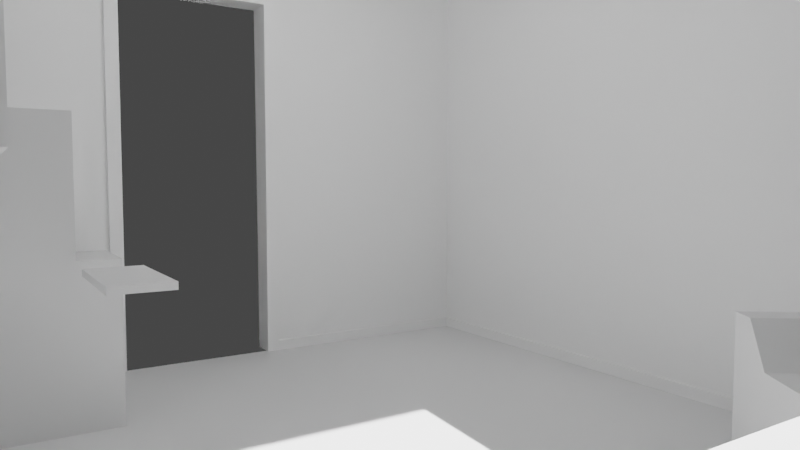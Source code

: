 # Source: office.blend  (saved by Blender 2.82.7; exported with 4.5.12 LTS)
import bpy
from mathutils import Matrix  # noqa: F401  (used for matrix-valued properties, if any)

bpy.ops.wm.read_factory_settings(use_empty=True)
scene = bpy.context.scene
scene.name = 'Scene'

# ---- collections
col_room = bpy.data.collections.new('Room'); scene.collection.children.link(col_room)
col_seating = bpy.data.collections.new('Seating'); scene.collection.children.link(col_seating)
col_workspace = bpy.data.collections.new('Workspace'); scene.collection.children.link(col_workspace)
col_wp1 = bpy.data.collections.new('WP1'); col_workspace.children.link(col_wp1)
col_wp2 = bpy.data.collections.new('WP2'); col_workspace.children.link(col_wp2)
col_misc = bpy.data.collections.new('Misc'); scene.collection.children.link(col_misc)
col_sockets = bpy.data.collections.new('Sockets'); col_misc.children.link(col_sockets)
col_entertainment = bpy.data.collections.new('Entertainment'); col_misc.children.link(col_entertainment)
col_decoration = bpy.data.collections.new('Decoration'); col_misc.children.link(col_decoration)
col_couch = bpy.data.collections.new('Couch')  # instanced only; not linked into the scene
col_sideboard = bpy.data.collections.new('Sideboard')  # instanced only; not linked into the scene

# ---- materials (node trees are filled in below, after node groups)
mat_material = bpy.data.materials.new('Material')
mat_material.alpha_threshold = 0.0
mat_material.line_color = (0.0, 0.0, 0.0, 1.0)
mat_beech = bpy.data.materials.new('Beech')

# ---- material node trees
mat_material.use_nodes = True; mat_material.node_tree.nodes.clear()
_N = mat_material.node_tree.nodes; _L = mat_material.node_tree.links
n0 = _N.new('ShaderNodeOutputMaterial'); n0.name = 'Material Output'; n0.location = (300, 300)
n1 = _N.new('ShaderNodeBsdfPrincipled'); n1.name = 'Principled BSDF'; n1.location = (10, 300)
n1.distribution = 'GGX'
n1.subsurface_method = 'BURLEY'
n1.inputs[0].default_value = (1.0, 1.0, 1.0, 1.0)
n1.inputs[2].default_value = 0.4
n1.inputs[3].default_value = 1.45
n1.inputs[27].default_value = (0.0, 0.0, 0.0, 1.0)
n1.inputs[28].default_value = 1.0
_L.new(n1.outputs[0], n0.inputs[0])
n0.is_active_output = True

# ---- world
world_world = bpy.data.worlds.new('World'); scene.world = world_world
world_world.use_nodes = True; world_world.node_tree.nodes.clear()
_N = world_world.node_tree.nodes; _L = world_world.node_tree.links
n0 = _N.new('ShaderNodeOutputWorld'); n0.name = 'World Output'; n0.location = (300, 300)
n1 = _N.new('ShaderNodeBackground'); n1.name = 'Background'; n1.location = (10, 300)
n1.inputs[0].default_value = (0.05088, 0.05088, 0.05088, 1.0)
_L.new(n1.outputs[0], n0.inputs[0])
n0.is_active_output = True
world_world.color = (0.05088, 0.05088, 0.05088)
world_world.use_sun_shadow = False
world_world.sun_shadow_jitter_overblur = 0.0

# ---- cameras
cam_camera = bpy.data.cameras.new('Camera')
cam_camera.lens = 30.0

# ---- lights
light_spot = bpy.data.lights.new('Spot', 'POINT')
light_spot.transmission_factor = 0.0
light_spot.energy = 15.0
light_spot.shadow_soft_size = 0.25
light_spot.shadow_maximum_resolution = 0.006
light_spot.use_absolute_resolution = True
light_spot_001 = bpy.data.lights.new('Spot.001', 'SUN')
light_spot_001.transmission_factor = 0.0
light_spot_001.energy = 15.0
light_spot_001.shadow_soft_size = 0.25

# ---- meshes
me_walls = bpy.data.meshes.new('Walls')
me_walls.from_pydata([(-0.12, -2.06, 0.72), (0.74, -2.06, 0.72), (1.485, 2.06, -7.451e-09), (-1.485, 2.06, -7.451e-09), (-1.485, -2.06, -7.451e-09), (-0.12, -2.06, -7.451e-09), (0.74, -2.06, -7.451e-09), (0.975, -2.06, -7.451e-09), (0.975, -1.57, -7.451e-09), (1.485, -1.57, -7.451e-09), (1.485, 2.06, 0.72), (-1.485, 2.06, 0.72), (-1.485, -2.06, 0.72), (0.975, -2.06, 0.72), (0.975, -1.57, 0.72), (1.485, -1.57, 0.72), (0.085, 2.06, 0.72), (1.485, 2.06, 0.915), (-1.485, -0.46, 2.52), (0.085, -0.46, 2.52), (1.29, 2.06, 0.72), (0.085, 2.06, 0.915), (0.125, 2.06, 0.915), (1.29, 2.06, 0.915), (1.485, 2.06, 2.3), (0.085, 2.06, 2.3), (0.125, 2.06, 2.3), (1.29, 2.06, 2.3), (1.485, 2.06, 2.52), (0.085, 2.06, 2.52), (0.125, 2.06, 2.52), (1.29, 2.06, 2.52), (0.125, 2.06, 0.72), (0.125, 2.175, 0.915), (1.29, 2.175, 0.915), (0.125, 2.175, 2.3), (1.29, 2.175, 2.3), (-1.485, -0.46, 0.72), (-1.485, -0.46, -7.451e-09), (1.485, -0.46, 2.52), (1.485, -0.46, 0.72), (1.485, -0.46, 0.0), (1.485, -0.46, 0.915), (1.485, -0.46, 2.3), (1.485, -1.57, 0.915), (0.975, -1.57, 0.915), (0.74, -2.06, 0.915), (0.975, -2.06, 0.915), (-0.12, -2.06, 0.915), (-1.485, -2.06, 0.915), (-1.485, -0.46, 0.915), (1.485, -1.57, 2.3), (0.975, -1.57, 2.3), (0.74, -2.06, 2.12), (0.975, -2.06, 2.3), (-0.12, -2.06, 2.12), (-1.485, -2.06, 2.3), (-1.485, -0.46, 2.3), (1.485, -1.57, 2.52), (0.975, -1.57, 2.52), (0.74, -2.06, 2.52), (0.975, -2.06, 2.52), (-0.12, -2.06, 2.52), (-1.485, -2.06, 2.52), (0.085, 2.06, -7.451e-09), (0.125, 2.06, -7.451e-09), (1.29, 2.06, 0.0), (-1.485, 1.787, 0.915), (0.085, 1.787, 0.915), (-1.485, -0.152, 2.3), (0.085, -0.152, 2.3)], [], [(38, 4, 12, 37), (41, 9, 15, 40), (6, 1, 13, 7), (11, 37, 38, 3), (9, 8, 14, 15), (10, 2, 41, 40), (21, 22, 26, 25), (27, 24, 28, 31), (26, 27, 31, 30), (25, 26, 30, 29), (16, 64, 65, 32), (27, 26, 35, 36), (27, 36, 34, 23), (26, 22, 33, 35), (8, 7, 13, 14), (66, 2, 10, 20), (22, 21, 16, 32), (42, 17, 10, 40), (24, 43, 39, 28), (27, 23, 17, 24), (13, 1, 46, 47), (45, 14, 13, 47), (44, 15, 14, 45), (42, 40, 15, 44), (0, 12, 49, 48), (50, 37, 12, 49), (47, 46, 53, 54), (24, 17, 42, 43), (5, 0, 12, 4), (45, 52, 51, 44), (56, 49, 50, 57), (47, 54, 52, 45), (44, 51, 43, 42), (49, 56, 55, 48), (51, 52, 59, 58), (54, 53, 60, 61), (52, 54, 61, 59), (55, 56, 63, 62), (18, 57, 56, 63), (43, 51, 58, 39), (53, 55, 62, 60), (3, 64, 16, 11), (66, 20, 32, 65), (20, 10, 17, 23), (32, 20, 23, 22), (67, 11, 37, 50), (16, 21, 68), (57, 69, 67, 50), (57, 18, 69), (25, 70, 68, 21), (25, 29, 19, 70)])
_uv = me_walls.uv_layers.new(name='UVMap')
_uv.uv.foreach_set('vector', [0.0, 0.0, 0.0, 0.0, 0.0, 0.0, 0.0, 0.0, 0.0, 0.0, 0.0, 0.0, 0.0, 0.0, 0.0, 0.0, 0.0, 0.0, 0.0, 0.0, 0.0, 0.0, 0.0, 0.0, 0.0, 0.0, 0.0, 0.0, 0.0, 0.0, 0.0, 0.0, 0.0, 0.0, 0.0, 0.0, 0.0, 0.0, 0.0, 0.0, 0.0, 0.0, 0.0, 0.0, 0.0, 0.0, 0.0, 0.0, 0.0, 0.0, 0.0, 0.0, 0.0, 0.0, 0.0, 0.0, 0.0, 0.0, 0.0, 0.0, 0.0, 0.0, 0.0, 0.0, 0.0, 0.0, 0.0, 0.0, 0.0, 0.0, 0.0, 0.0, 0.0, 0.0, 0.0, 0.0, 0.0, 0.0, 0.0, 0.0, 0.0, 0.0, 0.0, 0.0, 0.0, 0.0, 0.0, 0.0, 0.0, 0.0, 0.0, 0.0, 0.0, 0.0, 0.0, 0.0, 0.0, 0.0, 0.0, 0.0, 0.0, 0.0, 0.0, 0.0, 0.0, 0.0, 0.0, 0.0, 0.0, 0.0, 0.0, 0.0, 0.0, 0.0, 0.0, 0.0, 0.0, 0.0, 0.0, 0.0, 0.0, 0.0, 0.0, 0.0, 0.0, 0.0, 0.0, 0.0, 0.0, 0.0, 0.0, 0.0, 0.0, 0.0, 0.0, 0.0, 0.0, 0.0, 0.0, 0.0, 0.0, 0.0, 0.0, 0.0, 0.0, 0.0, 0.0, 0.0, 0.0, 0.0, 0.0, 0.0, 0.0, 0.0, 0.0, 0.0, 0.0, 0.0, 0.0, 0.0, 0.0, 0.0, 0.0, 0.0, 0.0, 0.0, 0.0, 0.0, 0.0, 0.0, 0.0, 0.0, 0.0, 0.0, 0.0, 0.0, 0.0, 0.0, 0.0, 0.0, 0.0, 0.0, 0.0, 0.0, 0.0, 0.0, 0.0, 0.0, 0.0, 0.0, 0.0, 0.0, 0.0, 0.0, 0.0, 0.0, 0.0, 0.0, 0.0, 0.0, 0.0, 0.0, 0.0, 0.0, 0.0, 0.0, 0.0, 0.0, 0.0, 0.0, 0.0, 0.0, 0.0, 0.0, 0.0, 0.0, 0.0, 0.0, 0.0, 0.0, 0.0, 0.0, 0.0, 0.0, 0.0, 0.0, 0.0, 0.0, 0.0, 0.0, 0.0, 0.0, 0.0, 0.0, 0.0, 0.0, 0.0, 0.0, 0.0, 0.0, 0.0, 0.0, 0.0, 0.0, 0.0, 0.0, 0.0, 0.0, 0.0, 0.0, 0.0, 0.0, 0.0, 0.0, 0.0, 0.0, 0.0, 0.0, 0.0, 0.0, 0.0, 0.0, 0.0, 0.0, 0.0, 0.0, 0.0, 0.0, 0.0, 0.0, 0.0, 0.0, 0.0, 0.0, 0.0, 0.0, 0.0, 0.0, 0.0, 0.0, 0.0, 0.0, 0.0, 0.0, 0.0, 0.0, 0.0, 0.0, 0.0, 0.0, 0.0, 0.0, 0.0, 0.0, 0.0, 0.0, 0.0, 0.0, 0.0, 0.0, 0.0, 0.0, 0.0, 0.0, 0.0, 0.0, 0.0, 0.0, 0.0, 0.0, 0.0, 0.0, 0.0, 0.0, 0.0, 0.0, 0.0, 0.0, 0.0, 0.0, 0.0, 0.0, 0.0, 0.0, 0.0, 0.0, 0.0, 0.0, 0.0, 0.0, 0.0, 0.0, 0.0, 0.0, 0.0, 0.0, 0.0, 0.0, 0.0, 0.0, 0.0, 0.0, 0.0, 0.0, 0.0, 0.0, 0.0, 0.0, 0.0, 0.0, 0.0, 0.0, 0.0, 0.0, 0.0, 0.0, 0.0, 0.0, 0.0, 0.0, 0.0, 0.0, 0.0, 0.0, 0.0, 0.0, 0.0, 0.0, 0.0, 0.0, 0.0, 0.0, 0.0, 0.0, 0.0, 0.0, 0.0, 0.0, 0.0, 0.0, 0.0, 0.0, 0.0, 0.0, 0.0, 0.0, 0.0, 0.0, 0.0, 0.0, 0.0, 0.0, 0.0, 0.0, 0.0, 0.0, 0.0, 0.0, 0.0, 0.0, 0.0, 0.0, 0.0, 0.0])
me_walls.materials.append(mat_material)
me_walls.use_remesh_preserve_volume = False
me_walls.use_remesh_preserve_attributes = False
me_walls.use_mirror_vertex_groups = False
me_walls.update()
me_baseboard = bpy.data.meshes.new('Baseboard')
me_baseboard.from_pydata([(1.465, 2.04, 0.0), (-1.465, 2.04, 0.0), (-1.465, -2.04, 0.0), (-1.465, 2.04, 0.06), (1.465, 2.04, 0.06), (0.955, -2.04, 0.0), (1.465, -1.55, 0.0), (0.955, -1.55, 0.0), (0.79, -2.04, 0.0), (-0.17, -2.04, 0.0), (-1.465, -2.04, 0.06), (0.955, -2.04, 0.06), (1.465, -1.55, 0.06), (0.955, -1.55, 0.06), (0.79, -2.04, 0.06), (-0.17, -2.04, 0.06), (1.485, 2.06, 0.06), (-1.485, 2.06, 0.06), (-1.485, -2.06, 0.06), (-0.17, -2.06, 0.06), (0.79, -2.06, 0.06), (0.975, -2.06, 0.06), (0.975, -1.57, 0.06), (1.485, -1.57, 0.06), (-1.465, -0.46, 0.0), (-1.465, -0.46, 0.06), (-1.485, -0.46, 0.06), (1.465, -0.46, 0.06), (1.465, -0.46, 7.451e-09), (1.485, -0.46, 0.06)], [], [(2, 9, 15, 10), (0, 1, 3, 4), (8, 5, 11, 14), (6, 7, 13, 12), (5, 7, 13, 11), (24, 2, 10, 25), (28, 0, 4, 27), (3, 17, 16, 4), (25, 26, 17, 3), (15, 19, 18, 10), (20, 14, 11, 21), (13, 22, 21, 11), (23, 12, 13, 22), (27, 4, 16, 29), (10, 18, 26, 25), (1, 24, 25, 3), (12, 27, 29, 23), (6, 28, 27, 12)])
_uv = me_baseboard.uv_layers.new(name='UVMap')
_uv.uv.foreach_set('vector', [0.0, 0.0, 0.0, 0.0, 0.0, 0.0, 0.0, 0.0, 0.0, 0.0, 0.0, 0.0, 0.0, 0.0, 0.0, 0.0, 0.0, 0.0, 0.0, 0.0, 0.0, 0.0, 0.0, 0.0, 0.0, 0.0, 0.0, 0.0, 0.0, 0.0, 0.0, 0.0, 0.0, 0.0, 0.0, 0.0, 0.0, 0.0, 0.0, 0.0, 0.0, 0.0, 0.0, 0.0, 0.0, 0.0, 0.0, 0.0, 0.0, 0.0, 0.0, 0.0, 0.0, 0.0, 0.0, 0.0, 0.0, 0.0, 0.0, 0.0, 0.0, 0.0, 0.0, 0.0, 0.0, 0.0, 0.0, 0.0, 0.0, 0.0, 0.0, 0.0, 0.0, 0.0, 0.0, 0.0, 0.0, 0.0, 0.0, 0.0, 0.0, 0.0, 0.0, 0.0, 0.0, 0.0, 0.0, 0.0, 0.0, 0.0, 0.0, 0.0, 0.0, 0.0, 0.0, 0.0, 0.0, 0.0, 0.0, 0.0, 0.0, 0.0, 0.0, 0.0, 0.0, 0.0, 0.0, 0.0, 0.0, 0.0, 0.0, 0.0, 0.0, 0.0, 0.0, 0.0, 0.0, 0.0, 0.0, 0.0, 0.0, 0.0, 0.0, 0.0, 0.0, 0.0, 0.0, 0.0, 0.0, 0.0, 0.0, 0.0, 0.0, 0.0, 0.0, 0.0, 0.0, 0.0, 0.0, 0.0, 0.0, 0.0, 0.0, 0.0])
me_baseboard.materials.append(mat_material)
me_baseboard.use_remesh_preserve_volume = False
me_baseboard.use_remesh_preserve_attributes = False
me_baseboard.use_mirror_vertex_groups = False
me_baseboard.update()
me_door = bpy.data.meshes.new('Door')
me_door.from_pydata([(0.79, -2.04, 0.0), (0.72, -2.04, 5.588e-09), (-0.1, -2.04, 0.0), (-0.17, -2.04, 0.0), (0.72, -2.152, 0.0), (-0.1, -2.186, 0.0), (-0.17, -2.06, 0.0), (0.79, -2.06, 0.0), (0.72, -2.04, 2.1), (0.79, -2.04, 2.17), (0.72, -2.21, 2.1), (0.79, -2.06, 2.17), (-0.17, -2.04, 2.17), (-0.1, -2.04, 2.1), (-0.1, -2.21, 2.1), (-0.17, -2.06, 2.17), (-0.12, -2.06, 0.0), (-0.12, -2.06, 2.12), (0.74, -2.06, 2.12), (0.74, -2.06, 0.0), (-0.12, -2.19, 0.0), (-0.12, -2.19, 2.12), (0.74, -2.19, 2.12), (0.74, -2.19, 0.0)], [], [(11, 9, 0, 7), (15, 6, 3, 12), (0, 9, 8, 1), (1, 8, 10, 4), (2, 5, 14, 13), (3, 2, 13, 12), (8, 13, 14, 10), (8, 9, 12, 13), (11, 15, 12, 9), (6, 15, 17, 16), (17, 15, 11, 18), (19, 18, 11, 7), (18, 19, 23, 22), (17, 18, 22, 21), (16, 17, 21, 20)])
_uv = me_door.uv_layers.new(name='UVMap')
_uv.uv.foreach_set('vector', [0.0, 0.0, 0.0, 0.0, 0.0, 0.0, 0.0, 0.0, 0.0, 0.0, 0.0, 0.0, 0.0, 0.0, 0.0, 0.0, 0.0, 0.0, 0.0, 0.0, 0.0, 0.0, 0.0, 0.0, 0.0, 0.0, 0.0, 0.0, 0.0, 0.0, 0.0, 0.0, 0.0, 0.0, 0.0, 0.0, 0.0, 0.0, 0.0, 0.0, 0.0, 0.0, 0.0, 0.0, 0.0, 0.0, 0.0, 0.0, 0.0, 0.0, 0.0, 0.0, 0.0, 0.0, 0.0, 0.0, 0.0, 0.0, 0.0, 0.0, 0.0, 0.0, 0.0, 0.0, 0.0, 0.0, 0.0, 0.0, 0.0, 0.0, 0.0, 0.0, 0.0, 0.0, 0.0, 0.0, 0.0, 0.0, 0.0, 0.0, 0.0, 0.0, 0.0, 0.0, 0.0, 0.0, 0.0, 0.0, 0.0, 0.0, 0.0, 0.0, 0.0, 0.0, 0.0, 0.0, 0.0, 0.0, 0.0, 0.0, 0.0, 0.0, 0.0, 0.0, 0.0, 0.0, 0.0, 0.0, 0.0, 0.0, 0.0, 0.0, 0.0, 0.0, 0.0, 0.0, 0.0, 0.0, 0.0, 0.0])
me_door.materials.append(mat_material)
me_door.use_remesh_preserve_volume = False
me_door.use_remesh_preserve_attributes = False
me_door.use_mirror_vertex_groups = False
me_door.update()
me_windowsill = bpy.data.meshes.new('Windowsill')
me_windowsill.from_pydata([(1.29, 2.175, 0.915), (0.125, 2.175, 0.915), (0.125, 2.025, 0.915), (1.29, 2.025, 0.915), (0.125, 2.025, 0.935), (1.29, 2.025, 0.935), (0.125, 2.175, 0.935), (1.29, 2.175, 0.935)], [], [(2, 3, 5, 4), (6, 7, 0, 1), (4, 5, 7, 6), (3, 0, 7, 5), (1, 0, 3, 2), (1, 2, 4, 6)])
_uv = me_windowsill.uv_layers.new(name='UVMap')
_uv.uv.foreach_set('vector', [0.0, 0.0, 0.0, 0.0, 0.0, 0.0, 0.0, 0.0, 0.0, 0.0, 0.0, 0.0, 0.0, 0.0, 0.0, 0.0, 0.0, 0.0, 0.0, 0.0, 0.0, 0.0, 0.0, 0.0, 0.0, 0.0, 0.0, 0.0, 0.0, 0.0, 0.0, 0.0, 0.0, 0.0, 0.0, 0.0, 0.0, 0.0, 0.0, 0.0, 0.0, 0.0, 0.0, 0.0, 0.0, 0.0, 0.0, 0.0])
me_windowsill.materials.append(mat_material)
me_windowsill.use_remesh_preserve_volume = False
me_windowsill.use_remesh_preserve_attributes = False
me_windowsill.use_mirror_vertex_groups = False
me_windowsill.update()
me_ceiling = bpy.data.meshes.new('Ceiling')
me_ceiling.from_pydata([(-1.485, 2.06, 0.72), (0.085, 2.06, 0.72), (-1.485, -0.46, 2.52), (0.085, -0.46, 2.52), (1.485, 2.06, 2.52), (0.085, 2.06, 2.52), (0.125, 2.06, 2.52), (1.29, 2.06, 2.52), (1.485, -0.46, 2.52), (1.485, -1.57, 2.52), (0.975, -1.57, 2.52), (0.74, -2.06, 2.52), (0.975, -2.06, 2.52), (-0.12, -2.06, 2.52), (-1.485, -2.06, 2.52), (-1.485, 1.787, 0.915), (0.085, 1.787, 0.915), (-1.485, -0.152, 2.3), (0.085, -0.152, 2.3), (0.125, -0.46, 2.52), (1.29, -0.46, 2.52), (0.74, -1.57, 2.52), (0.125, -1.57, 2.52)], [], [(16, 15, 0, 1), (2, 3, 13, 14), (18, 3, 2, 17), (16, 18, 17, 15), (6, 19, 3, 5), (4, 8, 20, 7), (7, 20, 19, 6), (20, 8, 9, 10), (21, 10, 12, 11), (10, 21, 19, 20), (13, 22, 21, 11), (19, 21, 22), (13, 3, 19, 22)])
_uv = me_ceiling.uv_layers.new(name='UVMap')
_uv.uv.foreach_set('vector', [0.0, 0.0, 0.0, 0.0, 0.0, 0.0, 0.0, 0.0, 0.0, 0.0, 0.0, 0.0, 0.0, 0.0, 0.0, 0.0, 0.0, 0.0, 0.0, 0.0, 0.0, 0.0, 0.0, 0.0, 0.0, 0.0, 0.0, 0.0, 0.0, 0.0, 0.0, 0.0, 0.0, 0.0, 0.0, 0.0, 0.0, 0.0, 0.0, 0.0, 0.0, 0.0, 0.0, 0.0, 0.0, 0.0, 0.0, 0.0, 0.0, 0.0, 0.0, 0.0, 0.0, 0.0, 0.0, 0.0, 0.0, 0.0, 0.0, 0.0, 0.0, 0.0, 0.0, 0.0, 0.0, 0.0, 0.0, 0.0, 0.0, 0.0, 0.0, 0.0, 0.0, 0.0, 0.0, 0.0, 0.0, 0.0, 0.0, 0.0, 0.0, 0.0, 0.0, 0.0, 0.0, 0.0, 0.0, 0.0, 0.0, 0.0, 0.0, 0.0, 0.0, 0.0, 0.0, 0.0, 0.0, 0.0, 0.0, 0.0, 0.0, 0.0])
me_ceiling.materials.append(mat_material)
me_ceiling.use_remesh_preserve_volume = False
me_ceiling.use_remesh_preserve_attributes = False
me_ceiling.use_mirror_vertex_groups = False
me_ceiling.update()
me_walls_001 = bpy.data.meshes.new('Walls.001')
me_walls_001.from_pydata([(-1.485, -2.06, -7.451e-09), (-0.12, -2.06, -7.451e-09), (0.74, -2.06, -7.451e-09), (0.975, -2.06, -7.451e-09), (-1.485, -2.06, -7.451e-09), (-0.12, -2.06, -7.451e-09), (0.74, -2.06, -7.451e-09), (0.975, -2.06, -7.451e-09), (-1.485, -1.57, -7.451e-09), (-0.12, -1.57, -7.451e-09), (0.74, -1.57, -7.451e-09), (0.975, -1.57, -7.451e-09), (1.485, -1.57, -7.451e-09), (-1.485, -0.46, -7.451e-09), (-0.12, -0.46, -7.451e-09), (0.74, -0.46, -7.451e-09), (0.975, -0.46, -7.451e-09), (1.485, -0.46, -7.451e-09), (1.29, 2.06, -7.451e-09), (1.485, 2.06, -7.451e-09), (0.125, 2.06, -7.451e-09), (0.085, 2.06, -7.451e-09), (-1.485, 2.06, -7.451e-09)], [], [(2, 3, 7, 6), (1, 0, 4, 5), (6, 7, 11, 10), (5, 4, 8, 9), (6, 10, 9, 5), (9, 8, 13, 14), (10, 11, 16, 15), (11, 12, 17, 16), (9, 10, 15, 14), (17, 19, 18, 16), (20, 15, 16, 18), (14, 15, 20, 21), (13, 14, 21, 22)])
_uv = me_walls_001.uv_layers.new(name='UVMap')
_uv.uv.foreach_set('vector', [0.1808, 0.9953, 0.1242, 0.9954, 0.1241, 0.9944, 0.1808, 0.9943, 0.3882, 0.9999, 0.7175, 0.9998, 0.7176, 0.994, 0.3883, 0.9942, 0.1808, 0.9943, 0.1241, 0.9944, 0.1241, 0.8762, 0.1808, 0.8761, 0.3883, 0.9942, 0.7176, 0.994, 0.7175, 0.8758, 0.3882, 0.876, 0.1808, 0.9943, 0.1808, 0.8761, 0.3882, 0.876, 0.3883, 0.9942, 0.3882, 0.876, 0.7175, 0.8758, 0.7174, 0.6081, 0.3881, 0.6081, 0.1808, 0.8761, 0.1241, 0.8762, 0.1238, 0.6084, 0.1805, 0.6083, 0.1241, 0.8762, 0.001019, 0.8763, 0.0007698, 0.6085, 0.1238, 0.6084, 0.3882, 0.876, 0.1808, 0.8761, 0.1805, 0.6083, 0.3881, 0.6081, 0.0007698, 0.6085, 8.47e-05, 0.0004721, 0.04713, 0.0004191, 0.1238, 0.6084, 0.3282, 8.953e-05, 0.1805, 0.6083, 0.1238, 0.6084, 0.04713, 0.0004191, 0.3881, 0.6081, 0.1805, 0.6083, 0.3282, 8.953e-05, 0.3389, 8.47e-05, 0.7174, 0.6081, 0.3881, 0.6081, 0.3389, 8.47e-05, 0.7176, 0.000212])
me_walls_001.materials.append(mat_beech)
me_walls_001.use_remesh_preserve_volume = False
me_walls_001.use_remesh_preserve_attributes = False
me_walls_001.use_mirror_vertex_groups = False
me_walls_001.update()
me_chair = bpy.data.meshes.new('Chair')
me_chair.from_pydata([(-0.45, -0.441, 0.0), (-0.45, -0.441, 0.9), (-0.45, 0.441, 0.0), (-0.45, 0.441, 0.9), (0.45, -0.441, 0.0), (0.45, -0.441, 0.6), (0.45, 0.441, 0.0), (0.45, 0.441, 0.6), (-0.45, 5.805e-07, 0.0), (-0.45, -0.441, 0.45), (-0.45, 5.805e-07, 0.9), (-0.45, 0.441, 0.45), (0.0, 0.441, 0.0), (0.0, 0.441, 0.6), (0.45, 5.805e-07, 0.0), (0.45, 5.805e-07, 0.45), (0.0, -0.441, 0.0), (0.0, -0.441, 0.6), (0.0, 5.805e-07, 0.45), (0.0, 5.805e-07, 0.0), (-0.45, 5.805e-07, 0.45), (-0.45, -0.2205, 0.0), (-0.45, -0.441, 0.675), (-0.45, 0.2205, 0.9), (-0.45, 0.441, 0.225), (-0.225, 0.441, 0.0), (0.225, 0.441, 0.6), (0.45, 0.441, 0.225), (0.45, 0.2205, 0.0), (0.45, -0.2205, 0.45), (0.45, -0.441, 0.225), (0.225, -0.441, 0.0), (-0.225, -0.441, 0.6), (-0.45, 0.2205, 0.0), (-0.45, -0.441, 0.225), (-0.45, -0.2205, 0.9), (-0.45, 0.441, 0.675), (0.225, 0.441, 0.0), (-0.225, 0.441, 0.6), (0.45, -0.2205, 0.0), (0.45, 0.2205, 0.45), (-0.225, -0.441, 0.0), (0.225, -0.441, 0.6), (0.0, -0.2205, 0.45), (0.0, 0.2205, 0.45), (0.225, 5.805e-07, 0.45), (-0.225, 5.805e-07, 0.45), (0.0, -0.2205, 0.0), (0.0, 0.2205, 0.0), (-0.225, 5.805e-07, 0.0), (0.225, 5.805e-07, 0.0), (0.0, -0.441, 0.225), (0.45, 5.805e-07, 0.225), (0.0, 0.441, 0.225), (-0.45, 0.2205, 0.45), (-0.45, -0.2205, 0.45), (-0.45, 5.805e-07, 0.225), (-0.45, 5.805e-07, 0.675), (-0.45, -0.2205, 0.675), (-0.45, -0.2205, 0.225), (-0.45, 0.2205, 0.225), (-0.225, 0.441, 0.225), (0.225, 0.441, 0.225), (0.45, 0.2205, 0.225), (0.45, -0.2205, 0.225), (0.225, -0.441, 0.225), (-0.225, -0.441, 0.225), (0.225, 0.2205, 0.0), (-0.225, 0.2205, 0.0), (-0.225, -0.2205, 0.0), (-0.225, 0.2205, 0.45), (0.225, 0.2205, 0.45), (0.225, -0.2205, 0.45), (-0.225, -0.2205, 0.45), (0.225, -0.2205, 0.0), (-0.45, 0.2205, 0.675), (-0.45, -0.3307, 0.0), (-0.45, -0.441, 0.7875), (-0.45, 0.3308, 0.9), (-0.45, 0.441, 0.1125), (-0.3375, 0.441, 0.0), (0.3375, 0.441, 0.6), (0.45, 0.441, 0.1125), (0.45, 0.3308, 0.0), (0.45, -0.3307, 0.6), (0.45, -0.441, 0.1125), (0.3375, -0.441, 0.0), (-0.3375, -0.441, 0.9), (-0.45, 0.1103, 0.0), (-0.45, -0.441, 0.3375), (-0.45, -0.1102, 0.9), (-0.45, 0.441, 0.5625), (0.1125, 0.441, 0.0), (-0.1125, 0.441, 0.6), (0.45, -0.1102, 0.0), (0.45, 0.1103, 0.45), (-0.1125, -0.441, 0.0), (0.1125, -0.441, 0.6), (0.0, -0.3307, 0.6), (0.0, 0.1103, 0.45), (0.3375, 5.805e-07, 0.45), (-0.1125, 5.805e-07, 0.45), (0.0, -0.3307, 0.0), (0.0, 0.1103, 0.0), (-0.3375, 5.805e-07, 0.0), (0.1125, 5.805e-07, 0.0), (-0.3375, -0.441, 0.45), (0.0, -0.441, 0.1125), (0.45, 5.805e-07, 0.1125), (0.0, 0.441, 0.1125), (-0.45, 0.3308, 0.45), (-0.45, -0.1102, 0.45), (-0.45, 5.805e-07, 0.1125), (-0.45, 5.805e-07, 0.5625), (-0.45, -0.1102, 0.0), (-0.45, -0.441, 0.5625), (-0.45, 0.1103, 0.9), (-0.45, 0.441, 0.3375), (-0.1125, 0.441, 0.0), (0.1125, 0.441, 0.6), (0.45, 0.441, 0.3375), (0.45, 0.1103, 0.0), (0.45, -0.1102, 0.45), (0.45, -0.441, 0.3375), (0.1125, -0.441, 0.0), (-0.1125, -0.441, 0.6), (-0.45, 0.3308, 0.0), (-0.45, -0.441, 0.1125), (-0.45, -0.3307, 0.9), (-0.45, 0.441, 0.7875), (0.3375, 0.441, 0.0), (-0.3375, 0.441, 0.9), (0.45, -0.3307, 0.0), (0.45, 0.3308, 0.6), (-0.3375, -0.441, 0.0), (0.3375, -0.441, 0.6), (0.0, -0.1102, 0.45), (0.0, 0.3308, 0.6), (0.1125, 5.805e-07, 0.45), (-0.3375, 5.805e-07, 0.9), (0.0, -0.1102, 0.0), (0.0, 0.3308, 0.0), (-0.1125, 5.805e-07, 0.0), (0.3375, 5.805e-07, 0.0), (0.0, -0.441, 0.3375), (0.45, 5.805e-07, 0.3375), (-0.3375, 0.441, 0.45), (0.0, 0.441, 0.3375), (-0.45, 0.1103, 0.45), (-0.45, -0.3307, 0.45), (-0.45, 5.805e-07, 0.3375), (-0.45, 5.805e-07, 0.7875), (-0.45, -0.1102, 0.675), (-0.45, -0.3307, 0.675), (-0.45, -0.2205, 0.5625), (-0.45, -0.2205, 0.7875), (-0.45, -0.1102, 0.225), (-0.45, -0.3307, 0.225), (-0.45, -0.2205, 0.1125), (-0.45, -0.2205, 0.3375), (-0.45, 0.3308, 0.225), (-0.45, 0.1103, 0.225), (-0.45, 0.2205, 0.1125), (-0.45, 0.2205, 0.3375), (-0.3375, 0.441, 0.675), (-0.1125, 0.441, 0.225), (-0.3375, 0.441, 0.225), (-0.225, 0.441, 0.1125), (-0.225, 0.441, 0.3375), (0.3375, 0.441, 0.225), (0.1125, 0.441, 0.225), (0.225, 0.441, 0.1125), (0.225, 0.441, 0.3375), (0.45, 0.1103, 0.225), (0.45, 0.3308, 0.225), (0.45, 0.2205, 0.1125), (0.45, 0.2205, 0.3375), (0.45, -0.3307, 0.225), (0.45, -0.1102, 0.225), (0.45, -0.2205, 0.1125), (0.45, -0.2205, 0.3375), (0.1125, -0.441, 0.225), (0.3375, -0.441, 0.225), (0.225, -0.441, 0.1125), (0.225, -0.441, 0.3375), (-0.3375, -0.441, 0.225), (-0.1125, -0.441, 0.225), (-0.225, -0.441, 0.1125), (-0.225, -0.441, 0.3375), (0.225, 0.1103, 0.0), (0.225, 0.3308, 0.0), (0.1125, 0.2205, 0.0), (0.3375, 0.2205, 0.0), (-0.225, 0.1103, 0.0), (-0.225, 0.3308, 0.0), (-0.3375, 0.2205, 0.0), (-0.1125, 0.2205, 0.0), (-0.225, -0.3307, 0.0), (-0.225, -0.1102, 0.0), (-0.3375, -0.2205, 0.0), (-0.1125, -0.2205, 0.0), (-0.225, 0.1103, 0.45), (-0.225, 0.3308, 0.6), (-0.1125, 0.2205, 0.45), (-0.3375, 0.2205, 0.9), (0.225, 0.1103, 0.45), (0.225, 0.3308, 0.6), (0.3375, 0.2205, 0.45), (0.1125, 0.2205, 0.45), (0.225, -0.3307, 0.6), (0.225, -0.1102, 0.45), (0.3375, -0.2205, 0.45), (0.1125, -0.2205, 0.45), (-0.225, -0.3307, 0.6), (-0.225, -0.1102, 0.45), (-0.1125, -0.2205, 0.45), (-0.3375, -0.2205, 0.9), (0.225, -0.3307, 0.0), (0.225, -0.1102, 0.0), (0.1125, -0.2205, 0.0), (0.3375, -0.2205, 0.0), (-0.3375, -0.441, 0.675), (-0.45, 0.3308, 0.675), (-0.45, 0.1103, 0.675), (-0.45, 0.2205, 0.5625), (-0.45, 0.2205, 0.7875), (-0.45, 0.1103, 0.7875), (-0.45, 0.1103, 0.5625), (-0.45, 0.3308, 0.5625), (-0.3375, -0.441, 0.5625), (0.3375, -0.1102, 0.0), (0.1125, -0.1102, 0.0), (0.1125, -0.3307, 0.0), (-0.3375, -0.1102, 0.9), (-0.1125, -0.1102, 0.45), (-0.1125, -0.3307, 0.6), (0.1125, -0.1102, 0.45), (0.3375, -0.1102, 0.45), (0.3375, -0.3307, 0.6), (0.1125, 0.3308, 0.6), (0.3375, 0.3308, 0.6), (0.3375, 0.1103, 0.45), (-0.3375, 0.3308, 0.9), (-0.1125, 0.3308, 0.6), (-0.1125, 0.1103, 0.45), (-0.1125, -0.1102, 0.0), (-0.3375, -0.1102, 0.0), (-0.3375, -0.3307, 0.0), (-0.1125, 0.3308, 0.0), (-0.3375, 0.3308, 0.0), (-0.3375, 0.1103, 0.0), (0.3375, 0.3308, 0.0), (0.1125, 0.3308, 0.0), (0.1125, 0.1103, 0.0), (-0.1125, -0.441, 0.3375), (-0.1125, -0.441, 0.1125), (-0.3375, -0.441, 0.1125), (0.3375, -0.441, 0.3375), (0.3375, -0.441, 0.1125), (0.1125, -0.441, 0.1125), (0.45, -0.1102, 0.3375), (0.45, -0.1102, 0.1125), (0.45, -0.3307, 0.1125), (0.45, 0.3308, 0.3375), (0.45, 0.3308, 0.1125), (0.45, 0.1103, 0.1125), (0.1125, 0.441, 0.3375), (0.1125, 0.441, 0.1125), (0.3375, 0.441, 0.1125), (-0.3375, 0.441, 0.3375), (-0.3375, 0.441, 0.1125), (-0.1125, 0.441, 0.1125), (-0.3375, 0.441, 0.7875), (-0.3375, 0.441, 0.5625), (-0.45, 0.1103, 0.3375), (-0.45, 0.1103, 0.1125), (-0.45, 0.3308, 0.1125), (-0.45, -0.3307, 0.3375), (-0.45, -0.3307, 0.1125), (-0.45, -0.1102, 0.1125), (-0.45, -0.3307, 0.7875), (-0.45, -0.3307, 0.5625), (-0.45, -0.1102, 0.5625), (-0.45, -0.1102, 0.7875), (-0.45, -0.1102, 0.3375), (-0.45, 0.3308, 0.3375), (-0.1125, 0.441, 0.3375), (0.3375, 0.441, 0.3375), (0.45, 0.1103, 0.3375), (0.45, -0.3307, 0.3375), (0.1125, -0.441, 0.3375), (-0.3375, -0.441, 0.3375), (0.3375, 0.1103, 0.0), (-0.1125, 0.1103, 0.0), (-0.1125, -0.3307, 0.0), (-0.3375, 0.1103, 0.9), (0.1125, 0.1103, 0.45), (0.1125, -0.3307, 0.6), (-0.3375, -0.3307, 0.9), (0.3375, -0.3307, 0.0), (-0.3375, -0.441, 0.7875), (-0.45, 0.3308, 0.7875)], [], [(301, 78, 3, 129), (300, 87, 1, 77), (299, 132, 4, 86), (298, 128, 1, 87), (297, 98, 17, 97), (296, 99, 18, 138), (295, 116, 10, 139), (294, 102, 16, 96), (293, 103, 19, 142), (292, 121, 14, 143), (291, 106, 9, 89), (285, 110, 11, 117), (284, 111, 20, 150), (283, 90, 10, 151), (282, 152, 57, 113), (281, 153, 58, 154), (280, 128, 35, 155), (279, 156, 56, 112), (278, 157, 59, 158), (277, 149, 55, 159), (276, 160, 24, 79), (275, 161, 60, 162), (274, 148, 54, 163), (271, 165, 53, 109), (270, 166, 61, 167), (268, 169, 27, 82), (267, 170, 62, 171), (265, 173, 52, 108), (264, 174, 63, 175), (262, 177, 30, 85), (261, 178, 64, 179), (259, 181, 51, 107), (258, 182, 65, 183), (256, 185, 34, 127), (255, 186, 66, 187), (253, 189, 50, 105), (252, 190, 67, 191), (251, 83, 28, 192), (250, 193, 49, 104), (249, 194, 68, 195), (248, 141, 48, 196), (247, 197, 41, 134), (246, 198, 69, 199), (245, 140, 47, 200), (244, 201, 46, 101), (243, 202, 70, 203), (242, 78, 23, 204), (241, 205, 45, 100), (240, 206, 71, 207), (239, 137, 44, 208), (238, 209, 42, 135), (237, 210, 72, 211), (236, 136, 43, 212), (235, 213, 32, 125), (234, 214, 73, 215), (233, 90, 35, 216), (232, 217, 31, 124), (231, 218, 74, 219), (230, 94, 39, 220), (229, 221, 22, 115), (228, 222, 36, 91), (227, 223, 75, 224), (226, 116, 23, 225), (223, 226, 225, 75), (57, 151, 226, 223), (151, 10, 116, 226), (148, 227, 224, 54), (20, 113, 227, 148), (113, 57, 223, 227), (110, 228, 91, 11), (54, 224, 228, 110), (224, 75, 222, 228), (106, 229, 115, 9), (218, 230, 220, 74), (50, 143, 230, 218), (143, 14, 94, 230), (140, 231, 219, 47), (19, 105, 231, 140), (105, 50, 218, 231), (102, 232, 124, 16), (47, 219, 232, 102), (219, 74, 217, 232), (214, 233, 216, 73), (46, 139, 233, 214), (139, 10, 90, 233), (136, 234, 215, 43), (18, 101, 234, 136), (101, 46, 214, 234), (98, 235, 125, 17), (43, 215, 235, 98), (215, 73, 213, 235), (210, 236, 212, 72), (45, 138, 236, 210), (138, 18, 136, 236), (100, 45, 210, 237), (84, 238, 135, 5), (29, 211, 238, 84), (211, 72, 209, 238), (206, 239, 208, 71), (26, 119, 239, 206), (119, 13, 137, 239), (133, 240, 207, 40), (7, 81, 240, 133), (81, 26, 206, 240), (207, 71, 205, 241), (202, 242, 204, 70), (38, 131, 242, 202), (131, 3, 78, 242), (137, 243, 203, 44), (13, 93, 243, 137), (93, 38, 202, 243), (99, 244, 101, 18), (44, 203, 244, 99), (203, 70, 201, 244), (198, 245, 200, 69), (49, 142, 245, 198), (142, 19, 140, 245), (114, 246, 199, 21), (8, 104, 246, 114), (104, 49, 198, 246), (76, 247, 134, 0), (21, 199, 247, 76), (199, 69, 197, 247), (194, 248, 196, 68), (25, 118, 248, 194), (118, 12, 141, 248), (126, 249, 195, 33), (2, 80, 249, 126), (80, 25, 194, 249), (88, 250, 104, 8), (33, 195, 250, 88), (195, 68, 193, 250), (190, 251, 192, 67), (37, 130, 251, 190), (130, 6, 83, 251), (141, 252, 191, 48), (12, 92, 252, 141), (92, 37, 190, 252), (103, 253, 105, 19), (48, 191, 253, 103), (191, 67, 189, 253), (186, 254, 188, 66), (51, 144, 254, 186), (96, 255, 187, 41), (16, 107, 255, 96), (107, 51, 186, 255), (134, 256, 127, 0), (41, 187, 256, 134), (187, 66, 185, 256), (182, 257, 184, 65), (30, 123, 257, 182), (86, 258, 183, 31), (4, 85, 258, 86), (85, 30, 182, 258), (124, 259, 107, 16), (31, 183, 259, 124), (183, 65, 181, 259), (178, 260, 180, 64), (52, 145, 260, 178), (94, 261, 179, 39), (14, 108, 261, 94), (108, 52, 178, 261), (132, 262, 85, 4), (39, 179, 262, 132), (179, 64, 177, 262), (174, 263, 176, 63), (27, 120, 263, 174), (83, 264, 175, 28), (6, 82, 264, 83), (82, 27, 174, 264), (121, 265, 108, 14), (28, 175, 265, 121), (175, 63, 173, 265), (170, 266, 172, 62), (53, 147, 266, 170), (92, 267, 171, 37), (12, 109, 267, 92), (109, 53, 170, 267), (130, 268, 82, 6), (37, 171, 268, 130), (171, 62, 169, 268), (166, 269, 168, 61), (24, 117, 269, 166), (117, 11, 146, 269), (80, 270, 167, 25), (2, 79, 270, 80), (79, 24, 166, 270), (118, 271, 109, 12), (25, 167, 271, 118), (167, 61, 165, 271), (36, 129, 272, 164), (129, 3, 131, 272), (11, 91, 273, 146), (91, 36, 164, 273), (161, 274, 163, 60), (56, 150, 274, 161), (150, 20, 148, 274), (88, 275, 162, 33), (8, 112, 275, 88), (112, 56, 161, 275), (126, 276, 79, 2), (33, 162, 276, 126), (162, 60, 160, 276), (157, 277, 159, 59), (34, 89, 277, 157), (89, 9, 149, 277), (76, 278, 158, 21), (0, 127, 278, 76), (127, 34, 157, 278), (114, 279, 112, 8), (21, 158, 279, 114), (158, 59, 156, 279), (153, 280, 155, 58), (22, 77, 280, 153), (77, 1, 128, 280), (149, 281, 154, 55), (9, 115, 281, 149), (115, 22, 153, 281), (111, 282, 113, 20), (55, 154, 282, 111), (154, 58, 152, 282), (152, 283, 151, 57), (58, 155, 283, 152), (155, 35, 90, 283), (156, 284, 150, 56), (59, 159, 284, 156), (159, 55, 111, 284), (160, 285, 117, 24), (60, 163, 285, 160), (163, 54, 110, 285), (165, 286, 147, 53), (61, 168, 286, 165), (169, 287, 120, 27), (62, 172, 287, 169), (173, 288, 145, 52), (63, 176, 288, 173), (177, 289, 123, 30), (64, 180, 289, 177), (181, 290, 144, 51), (65, 184, 290, 181), (185, 291, 89, 34), (66, 188, 291, 185), (189, 292, 143, 50), (67, 192, 292, 189), (192, 28, 121, 292), (193, 293, 142, 49), (68, 196, 293, 193), (196, 48, 103, 293), (197, 294, 96, 41), (69, 200, 294, 197), (200, 47, 102, 294), (201, 295, 139, 46), (70, 204, 295, 201), (204, 23, 116, 295), (205, 296, 138, 45), (71, 208, 296, 205), (208, 44, 99, 296), (209, 297, 97, 42), (72, 212, 297, 209), (212, 43, 98, 297), (213, 298, 87, 32), (73, 216, 298, 213), (216, 35, 128, 298), (217, 299, 86, 31), (74, 220, 299, 217), (220, 39, 132, 299), (221, 300, 77, 22), (222, 301, 129, 36), (75, 225, 301, 222), (225, 23, 78, 301), (29, 122, 237, 211), (122, 15, 100, 237), (15, 95, 241, 100), (207, 241, 95, 40), (40, 176, 263, 133), (38, 272, 131), (272, 38, 164), (273, 164, 38), (146, 273, 38), (168, 269, 146, 38), (93, 286, 168, 38), (13, 147, 286, 93), (119, 266, 147, 13), (26, 172, 266, 119), (81, 287, 172, 26), (7, 120, 287, 81), (133, 263, 120, 7), (87, 300, 32), (300, 221, 32), (229, 32, 221), (29, 180, 260, 122), (122, 260, 145, 15), (15, 145, 288, 95), (95, 288, 176, 40), (84, 289, 180, 29), (5, 123, 289, 84), (135, 257, 123, 5), (42, 184, 257, 135), (97, 290, 184, 42), (17, 144, 290, 97), (125, 254, 144, 17), (32, 188, 254, 125), (188, 32, 106, 291), (106, 32, 229)])
_uv = me_chair.uv_layers.new(name='UVMap')
_uv.uv.foreach_set('vector', [0.5938, 0.2188, 0.625, 0.2188, 0.625, 0.25, 0.5938, 0.25, 0.5938, 0.9688, 0.625, 0.9688, 0.625, 1.0, 0.5938, 1.0, 0.3438, 0.7188, 0.375, 0.7188, 0.375, 0.75, 0.3438, 0.75, 0.8438, 0.7188, 0.875, 0.7188, 0.875, 0.75, 0.8438, 0.75, 0.7188, 0.7188, 0.75, 0.7188, 0.75, 0.75, 0.7188, 0.75, 0.7188, 0.5938, 0.75, 0.5938, 0.75, 0.625, 0.7188, 0.625, 0.8438, 0.5938, 0.875, 0.5938, 0.875, 0.625, 0.8438, 0.625, 0.2188, 0.7188, 0.25, 0.7188, 0.25, 0.75, 0.2188, 0.75, 0.2188, 0.5938, 0.25, 0.5938, 0.25, 0.625, 0.2188, 0.625, 0.3438, 0.5938, 0.375, 0.5938, 0.375, 0.625, 0.3438, 0.625, 0.4688, 0.9688, 0.5, 0.9688, 0.5, 1.0, 0.4688, 1.0, 0.4688, 0.2188, 0.5, 0.2188, 0.5, 0.25, 0.4688, 0.25, 0.4688, 0.09375, 0.5, 0.09375, 0.5, 0.125, 0.4688, 0.125, 0.5938, 0.09375, 0.625, 0.09375, 0.625, 0.125, 0.5938, 0.125, 0.5312, 0.09375, 0.5625, 0.09375, 0.5625, 0.125, 0.5312, 0.125, 0.5312, 0.03125, 0.5625, 0.03125, 0.5625, 0.0625, 0.5312, 0.0625, 0.5938, 0.03125, 0.625, 0.03125, 0.625, 0.0625, 0.5938, 0.0625, 0.4062, 0.09375, 0.4375, 0.09375, 0.4375, 0.125, 0.4062, 0.125, 0.4062, 0.03125, 0.4375, 0.03125, 0.4375, 0.0625, 0.4062, 0.0625, 0.4688, 0.03125, 0.5, 0.03125, 0.5, 0.0625, 0.4688, 0.0625, 0.4062, 0.2188, 0.4375, 0.2188, 0.4375, 0.25, 0.4062, 0.25, 0.4062, 0.1562, 0.4375, 0.1562, 0.4375, 0.1875, 0.4062, 0.1875, 0.4688, 0.1562, 0.5, 0.1562, 0.5, 0.1875, 0.4688, 0.1875, 0.4062, 0.3438, 0.4375, 0.3438, 0.4375, 0.375, 0.4062, 0.375, 0.4062, 0.2812, 0.4375, 0.2812, 0.4375, 0.3125, 0.4062, 0.3125, 0.4062, 0.4688, 0.4375, 0.4688, 0.4375, 0.5, 0.4062, 0.5, 0.4062, 0.4062, 0.4375, 0.4062, 0.4375, 0.4375, 0.4062, 0.4375, 0.4062, 0.5938, 0.4375, 0.5938, 0.4375, 0.625, 0.4062, 0.625, 0.4062, 0.5312, 0.4375, 0.5312, 0.4375, 0.5625, 0.4062, 0.5625, 0.4062, 0.7188, 0.4375, 0.7188, 0.4375, 0.75, 0.4062, 0.75, 0.4062, 0.6562, 0.4375, 0.6562, 0.4375, 0.6875, 0.4062, 0.6875, 0.4062, 0.8438, 0.4375, 0.8438, 0.4375, 0.875, 0.4062, 0.875, 0.4062, 0.7812, 0.4375, 0.7812, 0.4375, 0.8125, 0.4062, 0.8125, 0.4062, 0.9688, 0.4375, 0.9688, 0.4375, 1.0, 0.4062, 1.0, 0.4062, 0.9062, 0.4375, 0.9062, 0.4375, 0.9375, 0.4062, 0.9375, 0.2812, 0.5938, 0.3125, 0.5938, 0.3125, 0.625, 0.2812, 0.625, 0.2812, 0.5312, 0.3125, 0.5312, 0.3125, 0.5625, 0.2812, 0.5625, 0.3438, 0.5312, 0.375, 0.5312, 0.375, 0.5625, 0.3438, 0.5625, 0.1562, 0.5938, 0.1875, 0.5938, 0.1875, 0.625, 0.1562, 0.625, 0.1562, 0.5312, 0.1875, 0.5312, 0.1875, 0.5625, 0.1562, 0.5625, 0.2188, 0.5312, 0.25, 0.5312, 0.25, 0.5625, 0.2188, 0.5625, 0.1562, 0.7188, 0.1875, 0.7188, 0.1875, 0.75, 0.1562, 0.75, 0.1562, 0.6562, 0.1875, 0.6562, 0.1875, 0.6875, 0.1562, 0.6875, 0.2188, 0.6562, 0.25, 0.6562, 0.25, 0.6875, 0.2188, 0.6875, 0.7812, 0.5938, 0.8125, 0.5938, 0.8125, 0.625, 0.7812, 0.625, 0.7812, 0.5312, 0.8125, 0.5312, 0.8125, 0.5625, 0.7812, 0.5625, 0.8438, 0.5312, 0.875, 0.5312, 0.875, 0.5625, 0.8438, 0.5625, 0.6562, 0.5938, 0.6875, 0.5938, 0.6875, 0.625, 0.6562, 0.625, 0.6562, 0.5312, 0.6875, 0.5312, 0.6875, 0.5625, 0.6562, 0.5625, 0.7188, 0.5312, 0.75, 0.5312, 0.75, 0.5625, 0.7188, 0.5625, 0.6562, 0.7188, 0.6875, 0.7188, 0.6875, 0.75, 0.6562, 0.75, 0.6562, 0.6562, 0.6875, 0.6562, 0.6875, 0.6875, 0.6562, 0.6875, 0.7188, 0.6562, 0.75, 0.6562, 0.75, 0.6875, 0.7188, 0.6875, 0.7812, 0.7188, 0.8125, 0.7188, 0.8125, 0.75, 0.7812, 0.75, 0.7812, 0.6562, 0.8125, 0.6562, 0.8125, 0.6875, 0.7812, 0.6875, 0.8438, 0.6562, 0.875, 0.6562, 0.875, 0.6875, 0.8438, 0.6875, 0.2812, 0.7188, 0.3125, 0.7188, 0.3125, 0.75, 0.2812, 0.75, 0.2812, 0.6562, 0.3125, 0.6562, 0.3125, 0.6875, 0.2812, 0.6875, 0.3438, 0.6562, 0.375, 0.6562, 0.375, 0.6875, 0.3438, 0.6875, 0.5312, 0.9688, 0.5625, 0.9688, 0.5625, 1.0, 0.5312, 1.0, 0.5312, 0.2188, 0.5625, 0.2188, 0.5625, 0.25, 0.5312, 0.25, 0.5312, 0.1562, 0.5625, 0.1562, 0.5625, 0.1875, 0.5312, 0.1875, 0.5938, 0.1562, 0.625, 0.1562, 0.625, 0.1875, 0.5938, 0.1875, 0.5625, 0.1562, 0.5938, 0.1562, 0.5938, 0.1875, 0.5625, 0.1875, 0.5625, 0.125, 0.5938, 0.125, 0.5938, 0.1562, 0.5625, 0.1562, 0.5938, 0.125, 0.625, 0.125, 0.625, 0.1562, 0.5938, 0.1562, 0.5, 0.1562, 0.5312, 0.1562, 0.5312, 0.1875, 0.5, 0.1875, 0.5, 0.125, 0.5312, 0.125, 0.5312, 0.1562, 0.5, 0.1562, 0.5312, 0.125, 0.5625, 0.125, 0.5625, 0.1562, 0.5312, 0.1562, 0.5, 0.2188, 0.5312, 0.2188, 0.5312, 0.25, 0.5, 0.25, 0.5, 0.1875, 0.5312, 0.1875, 0.5312, 0.2188, 0.5, 0.2188, 0.5312, 0.1875, 0.5625, 0.1875, 0.5625, 0.2188, 0.5312, 0.2188, 0.5, 0.9688, 0.5312, 0.9688, 0.5312, 1.0, 0.5, 1.0, 0.3125, 0.6562, 0.3438, 0.6562, 0.3438, 0.6875, 0.3125, 0.6875, 0.3125, 0.625, 0.3438, 0.625, 0.3438, 0.6562, 0.3125, 0.6562, 0.3438, 0.625, 0.375, 0.625, 0.375, 0.6562, 0.3438, 0.6562, 0.25, 0.6562, 0.2812, 0.6562, 0.2812, 0.6875, 0.25, 0.6875, 0.25, 0.625, 0.2812, 0.625, 0.2812, 0.6562, 0.25, 0.6562, 0.2812, 0.625, 0.3125, 0.625, 0.3125, 0.6562, 0.2812, 0.6562, 0.25, 0.7188, 0.2812, 0.7188, 0.2812, 0.75, 0.25, 0.75, 0.25, 0.6875, 0.2812, 0.6875, 0.2812, 0.7188, 0.25, 0.7188, 0.2812, 0.6875, 0.3125, 0.6875, 0.3125, 0.7188, 0.2812, 0.7188, 0.8125, 0.6562, 0.8438, 0.6562, 0.8438, 0.6875, 0.8125, 0.6875, 0.8125, 0.625, 0.8438, 0.625, 0.8438, 0.6562, 0.8125, 0.6562, 0.8438, 0.625, 0.875, 0.625, 0.875, 0.6562, 0.8438, 0.6562, 0.75, 0.6562, 0.7812, 0.6562, 0.7812, 0.6875, 0.75, 0.6875, 0.75, 0.625, 0.7812, 0.625, 0.7812, 0.6562, 0.75, 0.6562, 0.7812, 0.625, 0.8125, 0.625, 0.8125, 0.6562, 0.7812, 0.6562, 0.75, 0.7188, 0.7812, 0.7188, 0.7812, 0.75, 0.75, 0.75, 0.75, 0.6875, 0.7812, 0.6875, 0.7812, 0.7188, 0.75, 0.7188, 0.7812, 0.6875, 0.8125, 0.6875, 0.8125, 0.7188, 0.7812, 0.7188, 0.6875, 0.6562, 0.7188, 0.6562, 0.7188, 0.6875, 0.6875, 0.6875, 0.6875, 0.625, 0.7188, 0.625, 0.7188, 0.6562, 0.6875, 0.6562, 0.7188, 0.625, 0.75, 0.625, 0.75, 0.6562, 0.7188, 0.6562, 0.6562, 0.625, 0.6875, 0.625, 0.6875, 0.6562, 0.6562, 0.6562, 0.625, 0.7188, 0.6562, 0.7188, 0.6562, 0.75, 0.625, 0.75, 0.625, 0.6875, 0.6562, 0.6875, 0.6562, 0.7188, 0.625, 0.7188, 0.6562, 0.6875, 0.6875, 0.6875, 0.6875, 0.7188, 0.6562, 0.7188, 0.6875, 0.5312, 0.7188, 0.5312, 0.7188, 0.5625, 0.6875, 0.5625, 0.6875, 0.5, 0.7188, 0.5, 0.7188, 0.5312, 0.6875, 0.5312, 0.7188, 0.5, 0.75, 0.5, 0.75, 0.5312, 0.7188, 0.5312, 0.625, 0.5312, 0.6562, 0.5312, 0.6562, 0.5625, 0.625, 0.5625, 0.625, 0.5, 0.6562, 0.5, 0.6562, 0.5312, 0.625, 0.5312, 0.6562, 0.5, 0.6875, 0.5, 0.6875, 0.5312, 0.6562, 0.5312, 0.6562, 0.5625, 0.6875, 0.5625, 0.6875, 0.5938, 0.6562, 0.5938, 0.8125, 0.5312, 0.8438, 0.5312, 0.8438, 0.5625, 0.8125, 0.5625, 0.8125, 0.5, 0.8438, 0.5, 0.8438, 0.5312, 0.8125, 0.5312, 0.8438, 0.5, 0.875, 0.5, 0.875, 0.5312, 0.8438, 0.5312, 0.75, 0.5312, 0.7812, 0.5312, 0.7812, 0.5625, 0.75, 0.5625, 0.75, 0.5, 0.7812, 0.5, 0.7812, 0.5312, 0.75, 0.5312, 0.7812, 0.5, 0.8125, 0.5, 0.8125, 0.5312, 0.7812, 0.5312, 0.75, 0.5938, 0.7812, 0.5938, 0.7812, 0.625, 0.75, 0.625, 0.75, 0.5625, 0.7812, 0.5625, 0.7812, 0.5938, 0.75, 0.5938, 0.7812, 0.5625, 0.8125, 0.5625, 0.8125, 0.5938, 0.7812, 0.5938, 0.1875, 0.6562, 0.2188, 0.6562, 0.2188, 0.6875, 0.1875, 0.6875, 0.1875, 0.625, 0.2188, 0.625, 0.2188, 0.6562, 0.1875, 0.6562, 0.2188, 0.625, 0.25, 0.625, 0.25, 0.6562, 0.2188, 0.6562, 0.125, 0.6562, 0.1562, 0.6562, 0.1562, 0.6875, 0.125, 0.6875, 0.125, 0.625, 0.1562, 0.625, 0.1562, 0.6562, 0.125, 0.6562, 0.1562, 0.625, 0.1875, 0.625, 0.1875, 0.6562, 0.1562, 0.6562, 0.125, 0.7188, 0.1562, 0.7188, 0.1562, 0.75, 0.125, 0.75, 0.125, 0.6875, 0.1562, 0.6875, 0.1562, 0.7188, 0.125, 0.7188, 0.1562, 0.6875, 0.1875, 0.6875, 0.1875, 0.7188, 0.1562, 0.7188, 0.1875, 0.5312, 0.2188, 0.5312, 0.2188, 0.5625, 0.1875, 0.5625, 0.1875, 0.5, 0.2188, 0.5, 0.2188, 0.5312, 0.1875, 0.5312, 0.2188, 0.5, 0.25, 0.5, 0.25, 0.5312, 0.2188, 0.5312, 0.125, 0.5312, 0.1562, 0.5312, 0.1562, 0.5625, 0.125, 0.5625, 0.125, 0.5, 0.1562, 0.5, 0.1562, 0.5312, 0.125, 0.5312, 0.1562, 0.5, 0.1875, 0.5, 0.1875, 0.5312, 0.1562, 0.5312, 0.125, 0.5938, 0.1562, 0.5938, 0.1562, 0.625, 0.125, 0.625, 0.125, 0.5625, 0.1562, 0.5625, 0.1562, 0.5938, 0.125, 0.5938, 0.1562, 0.5625, 0.1875, 0.5625, 0.1875, 0.5938, 0.1562, 0.5938, 0.3125, 0.5312, 0.3438, 0.5312, 0.3438, 0.5625, 0.3125, 0.5625, 0.3125, 0.5, 0.3438, 0.5, 0.3438, 0.5312, 0.3125, 0.5312, 0.3438, 0.5, 0.375, 0.5, 0.375, 0.5312, 0.3438, 0.5312, 0.25, 0.5312, 0.2812, 0.5312, 0.2812, 0.5625, 0.25, 0.5625, 0.25, 0.5, 0.2812, 0.5, 0.2812, 0.5312, 0.25, 0.5312, 0.2812, 0.5, 0.3125, 0.5, 0.3125, 0.5312, 0.2812, 0.5312, 0.25, 0.5938, 0.2812, 0.5938, 0.2812, 0.625, 0.25, 0.625, 0.25, 0.5625, 0.2812, 0.5625, 0.2812, 0.5938, 0.25, 0.5938, 0.2812, 0.5625, 0.3125, 0.5625, 0.3125, 0.5938, 0.2812, 0.5938, 0.4375, 0.9062, 0.4688, 0.9062, 0.4688, 0.9375, 0.4375, 0.9375, 0.4375, 0.875, 0.4688, 0.875, 0.4688, 0.9062, 0.4375, 0.9062, 0.375, 0.9062, 0.4062, 0.9062, 0.4062, 0.9375, 0.375, 0.9375, 0.375, 0.875, 0.4062, 0.875, 0.4062, 0.9062, 0.375, 0.9062, 0.4062, 0.875, 0.4375, 0.875, 0.4375, 0.9062, 0.4062, 0.9062, 0.375, 0.9688, 0.4062, 0.9688, 0.4062, 1.0, 0.375, 1.0, 0.375, 0.9375, 0.4062, 0.9375, 0.4062, 0.9688, 0.375, 0.9688, 0.4062, 0.9375, 0.4375, 0.9375, 0.4375, 0.9688, 0.4062, 0.9688, 0.4375, 0.7812, 0.4688, 0.7812, 0.4688, 0.8125, 0.4375, 0.8125, 0.4375, 0.75, 0.4688, 0.75, 0.4688, 0.7812, 0.4375, 0.7812, 0.375, 0.7812, 0.4062, 0.7812, 0.4062, 0.8125, 0.375, 0.8125, 0.375, 0.75, 0.4062, 0.75, 0.4062, 0.7812, 0.375, 0.7812, 0.4062, 0.75, 0.4375, 0.75, 0.4375, 0.7812, 0.4062, 0.7812, 0.375, 0.8438, 0.4062, 0.8438, 0.4062, 0.875, 0.375, 0.875, 0.375, 0.8125, 0.4062, 0.8125, 0.4062, 0.8438, 0.375, 0.8438, 0.4062, 0.8125, 0.4375, 0.8125, 0.4375, 0.8438, 0.4062, 0.8438, 0.4375, 0.6562, 0.4688, 0.6562, 0.4688, 0.6875, 0.4375, 0.6875, 0.4375, 0.625, 0.4688, 0.625, 0.4688, 0.6562, 0.4375, 0.6562, 0.375, 0.6562, 0.4062, 0.6562, 0.4062, 0.6875, 0.375, 0.6875, 0.375, 0.625, 0.4062, 0.625, 0.4062, 0.6562, 0.375, 0.6562, 0.4062, 0.625, 0.4375, 0.625, 0.4375, 0.6562, 0.4062, 0.6562, 0.375, 0.7188, 0.4062, 0.7188, 0.4062, 0.75, 0.375, 0.75, 0.375, 0.6875, 0.4062, 0.6875, 0.4062, 0.7188, 0.375, 0.7188, 0.4062, 0.6875, 0.4375, 0.6875, 0.4375, 0.7188, 0.4062, 0.7188, 0.4375, 0.5312, 0.4688, 0.5312, 0.4688, 0.5625, 0.4375, 0.5625, 0.4375, 0.5, 0.4688, 0.5, 0.4688, 0.5312, 0.4375, 0.5312, 0.375, 0.5312, 0.4062, 0.5312, 0.4062, 0.5625, 0.375, 0.5625, 0.375, 0.5, 0.4062, 0.5, 0.4062, 0.5312, 0.375, 0.5312, 0.4062, 0.5, 0.4375, 0.5, 0.4375, 0.5312, 0.4062, 0.5312, 0.375, 0.5938, 0.4062, 0.5938, 0.4062, 0.625, 0.375, 0.625, 0.375, 0.5625, 0.4062, 0.5625, 0.4062, 0.5938, 0.375, 0.5938, 0.4062, 0.5625, 0.4375, 0.5625, 0.4375, 0.5938, 0.4062, 0.5938, 0.4375, 0.4062, 0.4688, 0.4062, 0.4688, 0.4375, 0.4375, 0.4375, 0.4375, 0.375, 0.4688, 0.375, 0.4688, 0.4062, 0.4375, 0.4062, 0.375, 0.4062, 0.4062, 0.4062, 0.4062, 0.4375, 0.375, 0.4375, 0.375, 0.375, 0.4062, 0.375, 0.4062, 0.4062, 0.375, 0.4062, 0.4062, 0.375, 0.4375, 0.375, 0.4375, 0.4062, 0.4062, 0.4062, 0.375, 0.4688, 0.4062, 0.4688, 0.4062, 0.5, 0.375, 0.5, 0.375, 0.4375, 0.4062, 0.4375, 0.4062, 0.4688, 0.375, 0.4688, 0.4062, 0.4375, 0.4375, 0.4375, 0.4375, 0.4688, 0.4062, 0.4688, 0.4375, 0.2812, 0.4688, 0.2812, 0.4688, 0.3125, 0.4375, 0.3125, 0.4375, 0.25, 0.4688, 0.25, 0.4688, 0.2812, 0.4375, 0.2812, 0.4688, 0.25, 0.5, 0.25, 0.5, 0.2812, 0.4688, 0.2812, 0.375, 0.2812, 0.4062, 0.2812, 0.4062, 0.3125, 0.375, 0.3125, 0.375, 0.25, 0.4062, 0.25, 0.4062, 0.2812, 0.375, 0.2812, 0.4062, 0.25, 0.4375, 0.25, 0.4375, 0.2812, 0.4062, 0.2812, 0.375, 0.3438, 0.4062, 0.3438, 0.4062, 0.375, 0.375, 0.375, 0.375, 0.3125, 0.4062, 0.3125, 0.4062, 0.3438, 0.375, 0.3438, 0.4062, 0.3125, 0.4375, 0.3125, 0.4375, 0.3438, 0.4062, 0.3438, 0.5625, 0.25, 0.5938, 0.25, 0.5938, 0.2812, 0.5625, 0.2812, 0.5938, 0.25, 0.625, 0.25, 0.625, 0.2812, 0.5938, 0.2812, 0.5, 0.25, 0.5312, 0.25, 0.5312, 0.2812, 0.5, 0.2812, 0.5312, 0.25, 0.5625, 0.25, 0.5625, 0.2812, 0.5312, 0.2812, 0.4375, 0.1562, 0.4688, 0.1562, 0.4688, 0.1875, 0.4375, 0.1875, 0.4375, 0.125, 0.4688, 0.125, 0.4688, 0.1562, 0.4375, 0.1562, 0.4688, 0.125, 0.5, 0.125, 0.5, 0.1562, 0.4688, 0.1562, 0.375, 0.1562, 0.4062, 0.1562, 0.4062, 0.1875, 0.375, 0.1875, 0.375, 0.125, 0.4062, 0.125, 0.4062, 0.1562, 0.375, 0.1562, 0.4062, 0.125, 0.4375, 0.125, 0.4375, 0.1562, 0.4062, 0.1562, 0.375, 0.2188, 0.4062, 0.2188, 0.4062, 0.25, 0.375, 0.25, 0.375, 0.1875, 0.4062, 0.1875, 0.4062, 0.2188, 0.375, 0.2188, 0.4062, 0.1875, 0.4375, 0.1875, 0.4375, 0.2188, 0.4062, 0.2188, 0.4375, 0.03125, 0.4688, 0.03125, 0.4688, 0.0625, 0.4375, 0.0625, 0.4375, 0.0, 0.4688, 0.0, 0.4688, 0.03125, 0.4375, 0.03125, 0.4688, 0.0, 0.5, 0.0, 0.5, 0.03125, 0.4688, 0.03125, 0.375, 0.03125, 0.4062, 0.03125, 0.4062, 0.0625, 0.375, 0.0625, 0.375, 0.0, 0.4062, 0.0, 0.4062, 0.03125, 0.375, 0.03125, 0.4062, 0.0, 0.4375, 0.0, 0.4375, 0.03125, 0.4062, 0.03125, 0.375, 0.09375, 0.4062, 0.09375, 0.4062, 0.125, 0.375, 0.125, 0.375, 0.0625, 0.4062, 0.0625, 0.4062, 0.09375, 0.375, 0.09375, 0.4062, 0.0625, 0.4375, 0.0625, 0.4375, 0.09375, 0.4062, 0.09375, 0.5625, 0.03125, 0.5938, 0.03125, 0.5938, 0.0625, 0.5625, 0.0625, 0.5625, 0.0, 0.5938, 0.0, 0.5938, 0.03125, 0.5625, 0.03125, 0.5938, 0.0, 0.625, 0.0, 0.625, 0.03125, 0.5938, 0.03125, 0.5, 0.03125, 0.5312, 0.03125, 0.5312, 0.0625, 0.5, 0.0625, 0.5, 0.0, 0.5312, 0.0, 0.5312, 0.03125, 0.5, 0.03125, 0.5312, 0.0, 0.5625, 0.0, 0.5625, 0.03125, 0.5312, 0.03125, 0.5, 0.09375, 0.5312, 0.09375, 0.5312, 0.125, 0.5, 0.125, 0.5, 0.0625, 0.5312, 0.0625, 0.5312, 0.09375, 0.5, 0.09375, 0.5312, 0.0625, 0.5625, 0.0625, 0.5625, 0.09375, 0.5312, 0.09375, 0.5625, 0.09375, 0.5938, 0.09375, 0.5938, 0.125, 0.5625, 0.125, 0.5625, 0.0625, 0.5938, 0.0625, 0.5938, 0.09375, 0.5625, 0.09375, 0.5938, 0.0625, 0.625, 0.0625, 0.625, 0.09375, 0.5938, 0.09375, 0.4375, 0.09375, 0.4688, 0.09375, 0.4688, 0.125, 0.4375, 0.125, 0.4375, 0.0625, 0.4688, 0.0625, 0.4688, 0.09375, 0.4375, 0.09375, 0.4688, 0.0625, 0.5, 0.0625, 0.5, 0.09375, 0.4688, 0.09375, 0.4375, 0.2188, 0.4688, 0.2188, 0.4688, 0.25, 0.4375, 0.25, 0.4375, 0.1875, 0.4688, 0.1875, 0.4688, 0.2188, 0.4375, 0.2188, 0.4688, 0.1875, 0.5, 0.1875, 0.5, 0.2188, 0.4688, 0.2188, 0.4375, 0.3438, 0.4688, 0.3438, 0.4688, 0.375, 0.4375, 0.375, 0.4375, 0.3125, 0.4688, 0.3125, 0.4688, 0.3438, 0.4375, 0.3438, 0.4375, 0.4688, 0.4688, 0.4688, 0.4688, 0.5, 0.4375, 0.5, 0.4375, 0.4375, 0.4688, 0.4375, 0.4688, 0.4688, 0.4375, 0.4688, 0.4375, 0.5938, 0.4688, 0.5938, 0.4688, 0.625, 0.4375, 0.625, 0.4375, 0.5625, 0.4688, 0.5625, 0.4688, 0.5938, 0.4375, 0.5938, 0.4375, 0.7188, 0.4688, 0.7188, 0.4688, 0.75, 0.4375, 0.75, 0.4375, 0.6875, 0.4688, 0.6875, 0.4688, 0.7188, 0.4375, 0.7188, 0.4375, 0.8438, 0.4688, 0.8438, 0.4688, 0.875, 0.4375, 0.875, 0.4375, 0.8125, 0.4688, 0.8125, 0.4688, 0.8438, 0.4375, 0.8438, 0.4375, 0.9688, 0.4688, 0.9688, 0.4688, 1.0, 0.4375, 1.0, 0.4375, 0.9375, 0.4688, 0.9375, 0.4688, 0.9688, 0.4375, 0.9688, 0.3125, 0.5938, 0.3438, 0.5938, 0.3438, 0.625, 0.3125, 0.625, 0.3125, 0.5625, 0.3438, 0.5625, 0.3438, 0.5938, 0.3125, 0.5938, 0.3438, 0.5625, 0.375, 0.5625, 0.375, 0.5938, 0.3438, 0.5938, 0.1875, 0.5938, 0.2188, 0.5938, 0.2188, 0.625, 0.1875, 0.625, 0.1875, 0.5625, 0.2188, 0.5625, 0.2188, 0.5938, 0.1875, 0.5938, 0.2188, 0.5625, 0.25, 0.5625, 0.25, 0.5938, 0.2188, 0.5938, 0.1875, 0.7188, 0.2188, 0.7188, 0.2188, 0.75, 0.1875, 0.75, 0.1875, 0.6875, 0.2188, 0.6875, 0.2188, 0.7188, 0.1875, 0.7188, 0.2188, 0.6875, 0.25, 0.6875, 0.25, 0.7188, 0.2188, 0.7188, 0.8125, 0.5938, 0.8438, 0.5938, 0.8438, 0.625, 0.8125, 0.625, 0.8125, 0.5625, 0.8438, 0.5625, 0.8438, 0.5938, 0.8125, 0.5938, 0.8438, 0.5625, 0.875, 0.5625, 0.875, 0.5938, 0.8438, 0.5938, 0.6875, 0.5938, 0.7188, 0.5938, 0.7188, 0.625, 0.6875, 0.625, 0.6875, 0.5625, 0.7188, 0.5625, 0.7188, 0.5938, 0.6875, 0.5938, 0.7188, 0.5625, 0.75, 0.5625, 0.75, 0.5938, 0.7188, 0.5938, 0.6875, 0.7188, 0.7188, 0.7188, 0.7188, 0.75, 0.6875, 0.75, 0.6875, 0.6875, 0.7188, 0.6875, 0.7188, 0.7188, 0.6875, 0.7188, 0.7188, 0.6875, 0.75, 0.6875, 0.75, 0.7188, 0.7188, 0.7188, 0.8125, 0.7188, 0.8438, 0.7188, 0.8438, 0.75, 0.8125, 0.75, 0.8125, 0.6875, 0.8438, 0.6875, 0.8438, 0.7188, 0.8125, 0.7188, 0.8438, 0.6875, 0.875, 0.6875, 0.875, 0.7188, 0.8438, 0.7188, 0.3125, 0.7188, 0.3438, 0.7188, 0.3438, 0.75, 0.3125, 0.75, 0.3125, 0.6875, 0.3438, 0.6875, 0.3438, 0.7188, 0.3125, 0.7188, 0.3438, 0.6875, 0.375, 0.6875, 0.375, 0.7188, 0.3438, 0.7188, 0.5625, 0.9688, 0.5938, 0.9688, 0.5938, 1.0, 0.5625, 1.0, 0.5625, 0.2188, 0.5938, 0.2188, 0.5938, 0.25, 0.5625, 0.25, 0.5625, 0.1875, 0.5938, 0.1875, 0.5938, 0.2188, 0.5625, 0.2188, 0.5938, 0.1875, 0.625, 0.1875, 0.625, 0.2188, 0.5938, 0.2188, 0.625, 0.6875, 0.0, 0.0, 0.6562, 0.6562, 0.6562, 0.6875, 0.0, 0.0, 0.0, 0.0, 0.6562, 0.625, 0.6562, 0.6562, 0.0, 0.0, 0.0, 0.0, 0.6562, 0.5938, 0.6562, 0.625, 0.6562, 0.5625, 0.6562, 0.5938, 0.0, 0.0, 0.625, 0.5625, 0.625, 0.5625, 0.4688, 0.5625, 0.4688, 0.5312, 0.625, 0.5312, 0.8125, 0.5, 0.5938, 0.2812, 0.625, 0.2812, 0.5938, 0.2812, 0.8125, 0.5, 0.5625, 0.2812, 0.5312, 0.2812, 0.5625, 0.2812, 0.8125, 0.5, 0.5, 0.2812, 0.5312, 0.2812, 0.8125, 0.5, 0.4688, 0.3125, 0.4688, 0.2812, 0.5, 0.2812, 0.8125, 0.5, 0.7812, 0.5, 0.4688, 0.3438, 0.4688, 0.3125, 0.8125, 0.5, 0.75, 0.5, 0.4688, 0.375, 0.4688, 0.3438, 0.7812, 0.5, 0.7188, 0.5, 0.4688, 0.4062, 0.4688, 0.375, 0.75, 0.5, 0.6875, 0.5, 0.4688, 0.4375, 0.4688, 0.4062, 0.7188, 0.5, 0.6562, 0.5, 0.4688, 0.4688, 0.4688, 0.4375, 0.6875, 0.5, 0.625, 0.5, 0.4688, 0.5, 0.4688, 0.4688, 0.6562, 0.5, 0.625, 0.5312, 0.4688, 0.5312, 0.4688, 0.5, 0.625, 0.5, 0.625, 0.9688, 0.5938, 0.9688, 0.8125, 0.75, 0.5938, 0.9688, 0.5625, 0.9688, 0.8125, 0.75, 0.5312, 0.9688, 0.8125, 0.75, 0.5625, 0.9688, 0.625, 0.6875, 0.4688, 0.6875, 0.4688, 0.6562, 0.0, 0.0, 0.0, 0.0, 0.4688, 0.6562, 0.4688, 0.625, 0.0, 0.0, 0.0, 0.0, 0.4688, 0.625, 0.4688, 0.5938, 0.0, 0.0, 0.0, 0.0, 0.4688, 0.5938, 0.4688, 0.5625, 0.625, 0.5625, 0.625, 0.7188, 0.4688, 0.7188, 0.4688, 0.6875, 0.625, 0.6875, 0.625, 0.75, 0.4688, 0.75, 0.4688, 0.7188, 0.625, 0.7188, 0.6562, 0.75, 0.4688, 0.7812, 0.4688, 0.75, 0.625, 0.75, 0.6875, 0.75, 0.4688, 0.8125, 0.4688, 0.7812, 0.6562, 0.75, 0.7188, 0.75, 0.4688, 0.8438, 0.4688, 0.8125, 0.6875, 0.75, 0.75, 0.75, 0.4688, 0.875, 0.4688, 0.8438, 0.7188, 0.75, 0.7812, 0.75, 0.4688, 0.9062, 0.4688, 0.875, 0.75, 0.75, 0.8125, 0.75, 0.4688, 0.9375, 0.4688, 0.9062, 0.7812, 0.75, 0.4688, 0.9375, 0.8125, 0.75, 0.5, 0.9688, 0.4688, 0.9688, 0.5, 0.9688, 0.8125, 0.75, 0.5312, 0.9688])
me_chair.use_remesh_fix_poles = True
me_chair.use_remesh_preserve_attributes = False
me_chair.use_mirror_vertex_groups = False
me_chair.update()
me_footrest = bpy.data.meshes.new('Footrest')
me_footrest.from_pydata([(-1.298, 0.905, 0.0), (-1.298, 0.905, 0.8), (-0.1994, 1.6, 0.0), (-0.1994, 1.6, 0.8), (-0.6998, -0.04174, 0.0), (-0.6998, -0.04174, 0.8), (0.399, 0.6529, 0.0), (0.399, 0.6529, 0.8)], [], [(0, 1, 3, 2), (2, 3, 7, 6), (6, 7, 5, 4), (4, 5, 1, 0), (2, 6, 4, 0), (7, 3, 1, 5)])
_uv = me_footrest.uv_layers.new(name='UVMap')
_uv.uv.foreach_set('vector', [0.375, 0.0, 0.625, 0.0, 0.625, 0.25, 0.375, 0.25, 0.375, 0.25, 0.625, 0.25, 0.625, 0.5, 0.375, 0.5, 0.375, 0.5, 0.625, 0.5, 0.625, 0.75, 0.375, 0.75, 0.375, 0.75, 0.625, 0.75, 0.625, 1.0, 0.375, 1.0, 0.125, 0.5, 0.375, 0.5, 0.375, 0.75, 0.125, 0.75, 0.625, 0.5, 0.875, 0.5, 0.875, 0.75, 0.625, 0.75])
me_footrest.use_remesh_fix_poles = True
me_footrest.use_remesh_preserve_attributes = False
me_footrest.use_mirror_vertex_groups = False
me_footrest.update()
me_cube_002 = bpy.data.meshes.new('Cube.002')
me_cube_002.from_pydata([(-0.3, -0.2, 0.0), (0.3, -0.2, 0.0), (-0.3, 0.2, 0.0), (0.3, 0.2, 0.0), (-0.3, -0.2, 0.72), (0.3, -0.2, 0.72), (-0.3, 0.2, 0.72), (0.3, 0.2, 0.72)], [], [(0, 2, 3, 1), (4, 5, 7, 6), (1, 3, 7, 5), (2, 0, 4, 6), (3, 2, 6, 7), (0, 1, 5, 4)])
_uv = me_cube_002.uv_layers.new(name='UVMap')
_uv.uv.foreach_set('vector', [0.0, 0.0, 0.0, 1.0, 1.0, 1.0, 1.0, 0.0, 0.0, 0.0, 1.0, 0.0, 1.0, 1.0, 0.0, 1.0, 1.0, 0.0, 1.0, 1.0, 1.0, 1.0, 1.0, 0.0, 0.0, 1.0, 0.0, 0.0, 0.0, 0.0, 0.0, 1.0, 1.0, 1.0, 0.0, 1.0, 0.0, 1.0, 1.0, 1.0, 0.0, 0.0, 1.0, 0.0, 1.0, 0.0, 0.0, 0.0])
me_cube_002.use_remesh_fix_poles = True
me_cube_002.use_remesh_preserve_attributes = False
me_cube_002.use_mirror_vertex_groups = False
me_cube_002.update()
me_pictureframe = bpy.data.meshes.new('PictureFrame')
me_pictureframe.from_pydata([], [], [])
me_pictureframe.materials.append(None)
me_pictureframe.materials.append(None)
me_pictureframe.update()
me_keyboardwp1 = bpy.data.meshes.new('KeyboardWP1')
me_keyboardwp1.from_pydata([(-0.235, -0.1, 0.0), (-0.235, -0.1, 0.025), (-0.235, 0.1, 0.0), (-0.235, 0.1, 0.025), (0.235, -0.1, 0.0), (0.235, -0.1, 0.025), (0.235, 0.1, 0.0), (0.235, 0.1, 0.025)], [], [(0, 1, 3, 2), (2, 3, 7, 6), (6, 7, 5, 4), (4, 5, 1, 0), (2, 6, 4, 0), (7, 3, 1, 5)])
_uv = me_keyboardwp1.uv_layers.new(name='UVMap')
_uv.uv.foreach_set('vector', [0.375, 0.0, 0.625, 0.0, 0.625, 0.25, 0.375, 0.25, 0.375, 0.25, 0.625, 0.25, 0.625, 0.5, 0.375, 0.5, 0.375, 0.5, 0.625, 0.5, 0.625, 0.75, 0.375, 0.75, 0.375, 0.75, 0.625, 0.75, 0.625, 1.0, 0.375, 1.0, 0.125, 0.5, 0.375, 0.5, 0.375, 0.75, 0.125, 0.75, 0.625, 0.5, 0.875, 0.5, 0.875, 0.75, 0.625, 0.75])
me_keyboardwp1.use_remesh_fix_poles = True
me_keyboardwp1.use_remesh_preserve_attributes = False
me_keyboardwp1.use_mirror_vertex_groups = False
me_keyboardwp1.update()
me_table = bpy.data.meshes.new('Table')
me_table.from_pydata([], [], [])
me_table.materials.append(None)
me_table.materials.append(None)
me_table.update()
me_magnetboard = bpy.data.meshes.new('Magnetboard')
me_magnetboard.from_pydata([], [], [])
me_magnetboard.materials.append(None)
me_magnetboard.update()
me_cube_010 = bpy.data.meshes.new('Cube.010')
me_cube_010.from_pydata([], [], [])
me_cube_010.update()
me_keyboardwp2 = bpy.data.meshes.new('KeyboardWP2')
me_keyboardwp2.from_pydata([(-0.235, -0.1, 0.0), (-0.235, -0.1, 0.025), (-0.235, 0.1, 0.0), (-0.235, 0.1, 0.025), (0.235, -0.1, 0.0), (0.235, -0.1, 0.025), (0.235, 0.1, 0.0), (0.235, 0.1, 0.025)], [], [(0, 1, 3, 2), (2, 3, 7, 6), (6, 7, 5, 4), (4, 5, 1, 0), (2, 6, 4, 0), (7, 3, 1, 5)])
_uv = me_keyboardwp2.uv_layers.new(name='UVMap')
_uv.uv.foreach_set('vector', [0.375, 0.0, 0.625, 0.0, 0.625, 0.25, 0.375, 0.25, 0.375, 0.25, 0.625, 0.25, 0.625, 0.5, 0.375, 0.5, 0.375, 0.5, 0.625, 0.5, 0.625, 0.75, 0.375, 0.75, 0.375, 0.75, 0.625, 0.75, 0.625, 1.0, 0.375, 1.0, 0.125, 0.5, 0.375, 0.5, 0.375, 0.75, 0.125, 0.75, 0.625, 0.5, 0.875, 0.5, 0.875, 0.75, 0.625, 0.75])
me_keyboardwp2.use_remesh_fix_poles = True
me_keyboardwp2.use_remesh_preserve_attributes = False
me_keyboardwp2.use_mirror_vertex_groups = False
me_keyboardwp2.update()
me_cube_001 = bpy.data.meshes.new('Cube.001')
me_cube_001.from_pydata([(-0.2912, -0.07598, 0.0), (-0.2912, -0.07598, 0.52), (-0.2912, 0.214, 0.0), (-0.2912, 0.214, 0.52), (0.2188, -0.07598, 0.0), (0.2188, -0.07598, 0.52), (0.2188, 0.214, 0.0), (0.2188, 0.214, 0.52)], [], [(0, 1, 3, 2), (2, 3, 7, 6), (6, 7, 5, 4), (4, 5, 1, 0), (2, 6, 4, 0), (7, 3, 1, 5)])
_uv = me_cube_001.uv_layers.new(name='UVMap')
_uv.uv.foreach_set('vector', [0.375, 0.0, 0.625, 0.0, 0.625, 0.25, 0.375, 0.25, 0.375, 0.25, 0.625, 0.25, 0.625, 0.5, 0.375, 0.5, 0.375, 0.5, 0.625, 0.5, 0.625, 0.75, 0.375, 0.75, 0.375, 0.75, 0.625, 0.75, 0.625, 1.0, 0.375, 1.0, 0.125, 0.5, 0.375, 0.5, 0.375, 0.75, 0.125, 0.75, 0.625, 0.5, 0.875, 0.5, 0.875, 0.75, 0.625, 0.75])
me_cube_001.use_remesh_fix_poles = True
me_cube_001.use_remesh_preserve_attributes = False
me_cube_001.use_mirror_vertex_groups = False
me_cube_001.update()
me_table_1 = bpy.data.meshes.new('Table')
me_table_1.from_pydata([], [], [])
me_table_1.materials.append(None)
me_table_1.materials.append(None)
me_table_1.update()
me_socket3slots = bpy.data.meshes.new('Socket3Slots')
me_socket3slots.from_pydata([], [], [])
me_socket3slots.materials.append(None)
me_socket3slots.update()
me_socket1slot = bpy.data.meshes.new('Socket1Slot')
me_socket1slot.from_pydata([], [], [])
me_socket1slot.materials.append(None)
me_socket1slot.update()
me_socket2slots = bpy.data.meshes.new('Socket2Slots')
me_socket2slots.from_pydata([], [], [])
me_socket2slots.materials.append(None)
me_socket2slots.update()
me_tg3442de = bpy.data.meshes.new('TG3442DE')
me_tg3442de.from_pydata([], [], [])
me_tg3442de.materials.append(None)
me_tg3442de.materials.append(None)
me_tg3442de.update()
me_cube_003 = bpy.data.meshes.new('Cube.003')
me_cube_003.from_pydata([(-0.62, -0.045, 0.0), (-0.62, -0.045, 0.73), (-0.62, 0.045, 0.0), (-0.62, 0.045, 0.73), (0.62, -0.045, 0.0), (0.62, -0.045, 0.73), (0.62, 0.045, 0.0), (0.62, 0.045, 0.73)], [], [(0, 1, 3, 2), (2, 3, 7, 6), (6, 7, 5, 4), (4, 5, 1, 0), (2, 6, 4, 0), (7, 3, 1, 5)])
_uv = me_cube_003.uv_layers.new(name='UVMap')
_uv.uv.foreach_set('vector', [0.375, 0.0, 0.625, 0.0, 0.625, 0.25, 0.375, 0.25, 0.375, 0.25, 0.625, 0.25, 0.625, 0.5, 0.375, 0.5, 0.375, 0.5, 0.625, 0.5, 0.625, 0.75, 0.375, 0.75, 0.375, 0.75, 0.625, 0.75, 0.625, 1.0, 0.375, 1.0, 0.125, 0.5, 0.375, 0.5, 0.375, 0.75, 0.125, 0.75, 0.625, 0.5, 0.875, 0.5, 0.875, 0.75, 0.625, 0.75])
me_cube_003.use_remesh_fix_poles = True
me_cube_003.use_remesh_preserve_attributes = False
me_cube_003.use_mirror_vertex_groups = False
me_cube_003.update()
me_pioneerx_hm30v = bpy.data.meshes.new('PioneerX-HM30V')
me_pioneerx_hm30v.from_pydata([], [], [])
me_pioneerx_hm30v.materials.append(None)
me_pioneerx_hm30v.update()

# ---- objects
ob_walls = bpy.data.objects.new('Walls', me_walls)
ob_baseboard = bpy.data.objects.new('Baseboard', me_baseboard)
ob_door = bpy.data.objects.new('Door', me_door)
ob_windowsill = bpy.data.objects.new('Windowsill', me_windowsill)
ob_ceiling = bpy.data.objects.new('Ceiling', me_ceiling)
ob_floor = bpy.data.objects.new('Floor', me_walls_001)
ob_armchair = bpy.data.objects.new('Armchair', me_chair)
ob_footrest = bpy.data.objects.new('Footrest', me_footrest)
ob_couch = bpy.data.objects.new('Couch', None)
ob_h_ngeregistraturschrank = bpy.data.objects.new('Hängeregistraturschrank ', me_cube_002)
ob_sideboard = bpy.data.objects.new('Sideboard', None)
ob_pictureframe_40x50 = bpy.data.objects.new('PictureFrame_40x50', None)
ob_pictureframe_40x50_middle = bpy.data.objects.new('PictureFrame_40x50_middle', me_pictureframe)
ob_pictureframe_40x50_left = bpy.data.objects.new('PictureFrame_40x50_left', me_pictureframe)
ob_keyboardwp1 = bpy.data.objects.new('KeyboardWP1', me_keyboardwp1)
ob_officetable_nolegs_160x80x27 = bpy.data.objects.new('OfficeTable_NoLegs_160x80x27', None)
ob_officetable_nolegs_160x80x27_proxy = bpy.data.objects.new('OfficeTable_NoLegs_160x80x27_proxy', me_table)
ob_magnetboard = bpy.data.objects.new('Magnetboard', None)
ob_magnetboard_proxy = bpy.data.objects.new('Magnetboard_proxy', me_magnetboard)
ob_samsung_c49rg94ssu = bpy.data.objects.new('Samsung C49RG94SSU', None)
ob_samsung_c49rg94ssu_proxy = bpy.data.objects.new('Samsung C49RG94SSU_proxy', me_cube_010)
ob_keyboardwp2 = bpy.data.objects.new('KeyboardWP2', me_keyboardwp2)
ob_monitor = bpy.data.objects.new('Monitor', me_cube_001)
ob_officetable_126x60x27 = bpy.data.objects.new('OfficeTable_126x60x27', None)
ob_officetable_126x60x27_proxy = bpy.data.objects.new('OfficeTable_126x60x27_proxy', me_table_1)
ob_ceilinglight = bpy.data.objects.new('CeilingLight', light_spot)
ob_sun = bpy.data.objects.new('Sun', light_spot_001)
ob_camera = bpy.data.objects.new('Camera', cam_camera)
ob_socket3slots = bpy.data.objects.new('Socket3Slots', None)
ob_socket3slots_proxy = bpy.data.objects.new('Socket3Slots_proxy', me_socket3slots)
ob_socket1slot = bpy.data.objects.new('Socket1Slot', None)
ob_socket1slot_proxy_000 = bpy.data.objects.new('Socket1Slot_proxy.000', me_socket1slot)
ob_socket1slot_proxy_001 = bpy.data.objects.new('Socket1Slot_proxy.001', me_socket1slot)
ob_socket2slots_proxy = bpy.data.objects.new('Socket2Slots_proxy', me_socket2slots)
ob_socket2slots = bpy.data.objects.new('Socket2Slots', None)
ob_arris_tg3442de = bpy.data.objects.new('arris_TG3442DE', None)
ob_arris_tg3442de_proxy = bpy.data.objects.new('arris_TG3442DE_proxy', me_tg3442de)
ob_pioneerx_hm30v = bpy.data.objects.new('PioneerX-HM30V', None)
ob_tv_55_inch = bpy.data.objects.new('TV 55 Inch', me_cube_003)
ob_pioneerx_hm30v_proxy = bpy.data.objects.new('PioneerX-HM30V_proxy', me_pioneerx_hm30v)
ob_pictureframe_40x50_proxy = bpy.data.objects.new('PictureFrame_40x50_proxy', me_pictureframe)

# ---- transforms, parenting, visibility, modifiers, constraints
ob_walls.location = (0.0, 0.0, 0.0)
ob_walls.scale = (1.0, 1.0, 1.0)
ob_walls.lock_rotations_4d = False
ob_walls.empty_display_type = 'ARROWS'
ob_walls.lineart.crease_threshold = 0.0
ob_baseboard.location = (0.0, 0.0, 0.0)
ob_baseboard.lock_rotations_4d = False
ob_baseboard.empty_display_type = 'ARROWS'
ob_baseboard.lineart.crease_threshold = 0.0
ob_door.location = (0.0, 0.0, 0.0)
ob_door.lock_rotations_4d = False
ob_door.empty_display_type = 'ARROWS'
ob_door.lineart.crease_threshold = 0.0
ob_windowsill.location = (0.0, 0.0, 0.0)
ob_windowsill.lock_rotations_4d = False
ob_windowsill.empty_display_type = 'ARROWS'
ob_windowsill.lineart.crease_threshold = 0.0
ob_ceiling.location = (0.0, 0.0, 0.0)
ob_ceiling.lock_rotations_4d = False
ob_ceiling.empty_display_type = 'ARROWS'
ob_ceiling.lineart.crease_threshold = 0.0
ob_floor.location = (0.0, 0.0, 0.0)
ob_floor.scale = (1.0, 1.0, 1.0)
ob_floor.lock_rotations_4d = False
ob_floor.empty_display_type = 'ARROWS'
ob_floor.lineart.crease_threshold = 0.0
ob_armchair.location = (-0.8586, 1.161, 0.0)
ob_armchair.rotation_euler = (0.0, -0.0, -0.6479)
ob_armchair.lineart.crease_threshold = 0.0
ob_footrest.location = (-1.553, 0.2249, 0.0)
ob_footrest.rotation_euler = (0.0, -0.0, 1.047)
ob_footrest.scale = (0.5, 0.5, 0.5)
ob_footrest.lineart.crease_threshold = 0.0
ob_couch.location = (-0.98, -0.3373, 0.0)
ob_couch.rotation_euler = (0.0, -0.0, 1.571)
ob_couch.instance_type = 'COLLECTION'
ob_couch.lineart.crease_threshold = 0.0
ob_h_ngeregistraturschrank.location = (1.185, -1.37, 0.0)
ob_h_ngeregistraturschrank.lineart.crease_threshold = 0.0
ob_sideboard.location = (1.385, 1.26, 0.0)
ob_sideboard.rotation_euler = (0.0, -0.0, -1.571)
ob_sideboard.instance_type = 'COLLECTION'
ob_sideboard.lineart.crease_threshold = 0.0
ob_pictureframe_40x50.location = (0.0, 0.0, 0.0)
ob_pictureframe_40x50_middle.location = (-1.485, -0.6, 1.7)
ob_pictureframe_40x50_middle.rotation_euler = (0.0, -0.0, 1.571)
ob_pictureframe_40x50_middle.scale = (1.0, 1.0, 1.0)
ob_pictureframe_40x50_middle.lineart.crease_threshold = 0.0
_vg = ob_pictureframe_40x50_middle.vertex_groups.new(name='Frame')
_vg = ob_pictureframe_40x50_middle.vertex_groups.new(name='Picture')
_m = ob_pictureframe_40x50_middle.modifiers.new('Bevel', 'BEVEL')
_m.segments = 4
_m.limit_method = 'VGROUP'
_m.vertex_group = 'Frame'
ob_pictureframe_40x50_left.location = (-1.485, -1.2, 1.7)
ob_pictureframe_40x50_left.rotation_euler = (0.0, -0.0, 1.571)
ob_pictureframe_40x50_left.scale = (1.0, 1.0, 1.0)
ob_pictureframe_40x50_left.lineart.crease_threshold = 0.0
_vg = ob_pictureframe_40x50_left.vertex_groups.new(name='Frame')
_vg = ob_pictureframe_40x50_left.vertex_groups.new(name='Picture')
_m = ob_pictureframe_40x50_left.modifiers.new('Bevel', 'BEVEL')
_m.segments = 4
_m.limit_method = 'VGROUP'
_m.vertex_group = 'Frame'
ob_keyboardwp1.location = (0.5877, 1.492, 0.72)
ob_keyboardwp1.lineart.crease_threshold = 0.0
ob_officetable_nolegs_160x80x27.location = (0.0, 0.0, 0.0)
ob_officetable_nolegs_160x80x27_proxy.location = (0.685, 1.66, 0.0)
ob_officetable_nolegs_160x80x27_proxy.empty_image_offset = (-0.5, -0.5)
ob_officetable_nolegs_160x80x27_proxy.lineart.crease_threshold = 0.0
_vg = ob_officetable_nolegs_160x80x27_proxy.vertex_groups.new(name='TableTop')
_vg = ob_officetable_nolegs_160x80x27_proxy.vertex_groups.new(name='StandTop')
_vg = ob_officetable_nolegs_160x80x27_proxy.vertex_groups.new(name='StandBot')
_vg = ob_officetable_nolegs_160x80x27_proxy.vertex_groups.new(name='StandLeft')
_vg = ob_officetable_nolegs_160x80x27_proxy.vertex_groups.new(name='StandRight')
_vg = ob_officetable_nolegs_160x80x27_proxy.vertex_groups.new(name='Supports')
ob_magnetboard.location = (0.0, 0.0, 0.0)
ob_magnetboard_proxy.location = (1.485, 1.66, 1.5)
ob_magnetboard_proxy.rotation_euler = (-1.571, -1.571, 0.0)
ob_magnetboard_proxy.scale = (1.0, 1.0, 1.0)
ob_magnetboard_proxy.empty_image_offset = (-0.5, -0.5)
ob_magnetboard_proxy.lineart.crease_threshold = 0.0
ob_samsung_c49rg94ssu.location = (0.0, 0.0, 0.0)
ob_samsung_c49rg94ssu_proxy.location = (0.752, 1.855, 0.72)
ob_samsung_c49rg94ssu_proxy.rotation_euler = (0.0, -0.0, -3.142)
ob_samsung_c49rg94ssu_proxy.empty_image_offset = (-0.5, -0.5)
ob_samsung_c49rg94ssu_proxy.lineart.crease_threshold = 0.0
_vg = ob_samsung_c49rg94ssu_proxy.vertex_groups.new(name='Group')
ob_keyboardwp2.location = (1.003, -0.4321, 0.72)
ob_keyboardwp2.rotation_euler = (0.0, -0.0, -1.571)
ob_keyboardwp2.lineart.crease_threshold = 0.0
ob_monitor.location = (1.241, -0.5798, 0.72)
ob_monitor.rotation_euler = (0.0, -0.0, -1.571)
ob_monitor.lineart.crease_threshold = 0.0
ob_officetable_126x60x27.location = (0.0, 0.0, 0.0)
ob_officetable_126x60x27_proxy.location = (1.185, -0.54, 0.0)
ob_officetable_126x60x27_proxy.rotation_euler = (0.0, -0.0, 1.571)
ob_officetable_126x60x27_proxy.empty_image_offset = (-0.5, -0.5)
ob_officetable_126x60x27_proxy.lineart.crease_threshold = 0.0
_vg = ob_officetable_126x60x27_proxy.vertex_groups.new(name='TableTop')
_vg = ob_officetable_126x60x27_proxy.vertex_groups.new(name='Stand1')
_vg = ob_officetable_126x60x27_proxy.vertex_groups.new(name='Stand2')
_vg = ob_officetable_126x60x27_proxy.vertex_groups.new(name='Stand3')
_vg = ob_officetable_126x60x27_proxy.vertex_groups.new(name='Stand4')
ob_ceilinglight.location = (0.0, -0.75, 2.42)
ob_ceilinglight.lineart.crease_threshold = 0.0
ob_sun.location = (2.109, 3.827, 2.42)
ob_sun.rotation_euler = (-0.8988, -0.0, -0.2212)
ob_sun.lineart.crease_threshold = 0.0
ob_camera.location = (1.414, 1.808, 1.036)
ob_camera.rotation_euler = (1.508, -8.675e-07, 2.569)
ob_camera.scale = (1.0, 1.0, 1.0)
ob_camera.lineart.crease_threshold = 0.0
ob_socket3slots.location = (0.0, 0.0, 0.0)
ob_socket3slots_proxy.location = (1.485, 1.07, 0.25)
ob_socket3slots_proxy.rotation_euler = (0.0, -0.0, -1.571)
ob_socket3slots_proxy.empty_image_offset = (-0.5, -0.5)
ob_socket3slots_proxy.lineart.crease_threshold = 0.0
ob_socket1slot.location = (0.0, 0.0, 0.0)
ob_socket1slot_proxy_000.location = (1.485, 0.95, 0.25)
ob_socket1slot_proxy_000.rotation_euler = (0.0, -0.0, -1.571)
ob_socket1slot_proxy_000.empty_image_offset = (-0.5, -0.5)
ob_socket1slot_proxy_000.lineart.crease_threshold = 0.0
ob_socket1slot_proxy_001.location = (1.485, 0.95, 0.39)
ob_socket1slot_proxy_001.rotation_euler = (0.0, -0.0, -1.571)
ob_socket1slot_proxy_001.empty_image_offset = (-0.5, -0.5)
ob_socket1slot_proxy_001.lineart.crease_threshold = 0.0
ob_socket2slots_proxy.location = (0.175, 2.06, 0.24)
ob_socket2slots_proxy.empty_image_offset = (-0.5, -0.5)
ob_socket2slots_proxy.lineart.crease_threshold = 0.0
ob_socket2slots.location = (0.0, 0.0, 0.0)
ob_arris_tg3442de.location = (0.0, 0.0, 0.0)
ob_arris_tg3442de_proxy.location = (1.369, 0.4819, 0.355)
ob_arris_tg3442de_proxy.scale = (1.0, 1.0, 1.0)
ob_arris_tg3442de_proxy.empty_image_offset = (-0.5, -0.5)
ob_arris_tg3442de_proxy.lineart.crease_threshold = 0.0
ob_pioneerx_hm30v.location = (0.0, 0.0, 0.0)
ob_tv_55_inch.location = (1.398, -0.19, 1.1)
ob_tv_55_inch.rotation_euler = (0.0, -0.0, -1.571)
ob_tv_55_inch.lineart.crease_threshold = 0.0
ob_pioneerx_hm30v_proxy.location = (1.321, -0.02514, 0.72)
ob_pioneerx_hm30v_proxy.rotation_euler = (0.0, -0.0, 1.571)
ob_pioneerx_hm30v_proxy.empty_image_offset = (-0.5, -0.5)
ob_pioneerx_hm30v_proxy.lineart.crease_threshold = 0.0
ob_pictureframe_40x50_proxy.location = (-1.485, 0.0, 1.7)
ob_pictureframe_40x50_proxy.rotation_euler = (0.0, -0.0, 1.571)
ob_pictureframe_40x50_proxy.scale = (1.0, 1.0, 1.0)
ob_pictureframe_40x50_proxy.empty_image_offset = (-0.5, -0.5)
ob_pictureframe_40x50_proxy.lineart.crease_threshold = 0.0
_vg = ob_pictureframe_40x50_proxy.vertex_groups.new(name='Frame')
_vg = ob_pictureframe_40x50_proxy.vertex_groups.new(name='Picture')
ob_couch.instance_collection = col_couch
ob_sideboard.instance_collection = col_sideboard

# ---- collection membership
col_room.objects.link(ob_walls)
col_room.objects.link(ob_baseboard)
col_room.objects.link(ob_door)
col_room.objects.link(ob_windowsill)
col_room.objects.link(ob_ceiling)
col_room.objects.link(ob_floor)
col_seating.objects.link(ob_armchair)
col_seating.objects.link(ob_footrest)
col_seating.objects.link(ob_couch)
col_workspace.objects.link(ob_h_ngeregistraturschrank)
col_workspace.objects.link(ob_sideboard)
col_workspace.objects.link(ob_pictureframe_40x50)
col_workspace.objects.link(ob_pictureframe_40x50_middle)
col_workspace.objects.link(ob_pictureframe_40x50_left)
col_wp1.objects.link(ob_keyboardwp1)
col_wp1.objects.link(ob_officetable_nolegs_160x80x27)
col_wp1.objects.link(ob_officetable_nolegs_160x80x27_proxy)
col_wp1.objects.link(ob_magnetboard)
col_wp1.objects.link(ob_magnetboard_proxy)
col_wp1.objects.link(ob_samsung_c49rg94ssu)
col_wp1.objects.link(ob_samsung_c49rg94ssu_proxy)
col_wp2.objects.link(ob_keyboardwp2)
col_wp2.objects.link(ob_monitor)
col_wp2.objects.link(ob_officetable_126x60x27)
col_wp2.objects.link(ob_officetable_126x60x27_proxy)
col_misc.objects.link(ob_ceilinglight)
col_misc.objects.link(ob_sun)
col_misc.objects.link(ob_camera)
col_sockets.objects.link(ob_socket3slots)
col_sockets.objects.link(ob_socket3slots_proxy)
col_sockets.objects.link(ob_socket1slot)
col_sockets.objects.link(ob_socket1slot_proxy_000)
col_sockets.objects.link(ob_socket1slot_proxy_001)
col_sockets.objects.link(ob_socket2slots_proxy)
col_sockets.objects.link(ob_socket2slots)
col_entertainment.objects.link(ob_arris_tg3442de)
col_entertainment.objects.link(ob_arris_tg3442de_proxy)
col_entertainment.objects.link(ob_pioneerx_hm30v)
col_entertainment.objects.link(ob_tv_55_inch)
col_entertainment.objects.link(ob_pioneerx_hm30v_proxy)
col_decoration.objects.link(ob_pictureframe_40x50)
col_decoration.objects.link(ob_pictureframe_40x50_left)
col_decoration.objects.link(ob_pictureframe_40x50_middle)
col_decoration.objects.link(ob_pictureframe_40x50_proxy)

# ---- scene / render settings (as saved in the file)
scene.camera = ob_camera
scene.frame_start = 1; scene.frame_end = 250; scene.frame_set(217)
scene.render.engine = 'CYCLES'
scene.cycles.samples = 128
scene.cycles.sampling_pattern = 'TABULATED_SOBOL'
scene.cycles.use_adaptive_sampling = False
scene.cycles.use_light_tree = False
scene.view_settings.view_transform = 'Filmic'
bpy.context.view_layer.update()
